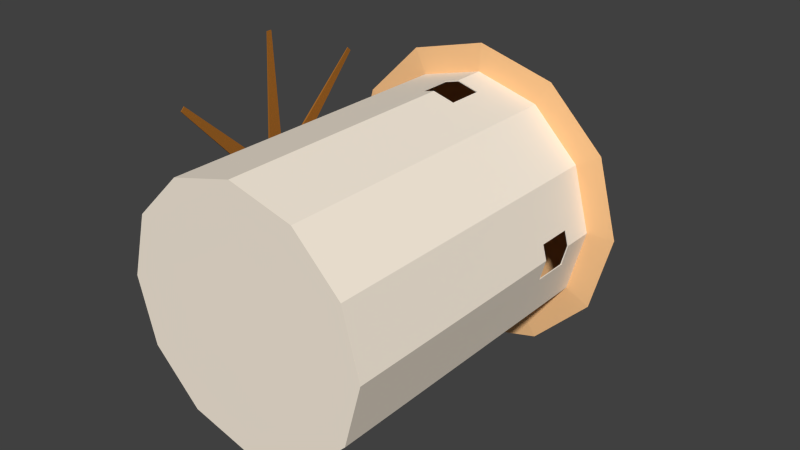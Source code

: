 # Source: greek_windmill.blend  (saved by Blender 2.76.0; exported with 4.5.12 LTS)
import bpy
from mathutils import Matrix  # noqa: F401  (used for matrix-valued properties, if any)

bpy.ops.wm.read_factory_settings(use_empty=True)
scene = bpy.context.scene
scene.name = 'Scene'

# ---- collections
col_collection_1 = bpy.data.collections.new('Collection 1'); scene.collection.children.link(col_collection_1)

# ---- materials (node trees are filled in below, after node groups)
mat_greek_windmill_walls = bpy.data.materials.new('greek_windmill_walls')
mat_greek_windmill_walls.alpha_threshold = 0.0
mat_greek_windmill_walls.use_transparent_shadow = False
mat_greek_windmill_walls.diffuse_color = (0.9849, 0.8834, 0.7473, 1.0)
mat_greek_windmill_walls.roughness = 0.5
mat_greek_windmill_roof = bpy.data.materials.new('greek_windmill_roof')
mat_greek_windmill_roof.alpha_threshold = 0.0
mat_greek_windmill_roof.use_transparent_shadow = False
mat_greek_windmill_roof.diffuse_color = (0.9699, 0.5709, 0.2693, 1.0)
mat_greek_windmill_roof.roughness = 0.5
mat_greek_windmill_roof.specular_intensity = 0.1
mat_greek_windmill_roof.line_color = (0.0, 0.0, 0.0, 1.0)
mat_greek_windmill_blades = bpy.data.materials.new('greek_windmill_blades')
mat_greek_windmill_blades.alpha_threshold = 0.0
mat_greek_windmill_blades.use_transparent_shadow = False
mat_greek_windmill_blades.diffuse_color = (0.3672, 0.1398, 0.02234, 1.0)
mat_greek_windmill_blades.roughness = 0.5

# ---- material node trees

# ---- world
world_world = bpy.data.worlds.new('World'); scene.world = world_world
world_world.color = (0.05088, 0.05088, 0.05088)
world_world.use_sun_shadow = False
world_world.sun_shadow_jitter_overblur = 0.0
world_world.cycles.sampling_method = 'MANUAL'
world_world.cycles.sample_map_resolution = 256

# ---- meshes
me_circle_003 = bpy.data.meshes.new('Circle.003')
me_circle_003.from_pydata([(-0.579, 2.832, 1.003), (0.0, 2.832, 1.158), (-1.041, 1.017, -0.4391), (-1.042, 0.1233, -0.4391), (-1.003, 2.832, -0.579), (-1.159, 0.1233, 2.628e-07), (-1.037, 0.1233, 0.4548), (-1.037, 1.017, 0.4548), (-1.159, 1.017, 2.238e-07), (-1.158, 2.832, 1.444e-07), (-1.003, 2.832, 0.579), (0.579, 2.832, -1.003), (0.0, 2.832, -1.158), (-0.579, 2.832, -1.003), (-0.5797, -0.009798, -1.004), (-1.004, -0.009798, -0.5797), (-1.159, -0.009798, 2.686e-07), (-1.004, -0.009798, 0.5797), (-0.5797, -0.009798, 1.004), (0.0, -0.009798, 1.159), (1.004, -0.009798, -0.5797), (0.5797, -0.009798, -1.004), (0.0, -0.009798, -1.159), (0.5797, -0.009798, 1.004), (0.579, 2.832, 1.003), (0.1982, 2.216, 1.105), (0.0, 2.216, 1.158), (-0.1294, 2.216, 1.124), (-0.1294, 2.544, 1.123), (0.0, 2.544, 1.158), (0.1982, 2.544, 1.105), (-1.122, 2.216, 0.1353), (-1.158, 2.216, 1.714e-07), (-1.107, 2.216, -0.1923), (-1.107, 2.544, -0.1923), (-1.158, 2.544, 1.57e-07), (-1.122, 2.544, 0.1353), (-0.1294, 2.216, -1.124), (0.0, 2.216, -1.158), (0.1982, 2.216, -1.105), (0.1982, 2.544, -1.105), (0.0, 2.544, -1.158), (-0.1294, 2.544, -1.123), (1.003, 2.832, -0.579), (1.159, -0.009798, 8.051e-07), (1.004, -0.009798, 0.5797), (1.003, 2.832, 0.579), (1.158, 2.832, 6.809e-07), (0.574, 2.843, 0.9942), (0.1982, 2.544, 1.095), (0.1982, 2.216, 1.095), (0.0, 2.216, 1.148), (-0.1294, 2.216, 1.113), (-0.1294, 2.544, 1.113), (0.0, 2.544, 1.148), (0.0, 2.843, 1.148), (-0.574, 2.843, 0.9942), (-0.9942, 2.843, 0.574), (-1.112, 2.544, 0.1353), (-1.112, 2.216, 0.1353), (-1.026, 1.017, 0.4548), (-1.026, 0.1233, 0.4548), (-1.148, 0.1233, 2.628e-07), (-1.03, 0.1233, -0.4391), (-1.03, 1.017, -0.4391), (-1.148, 1.017, 2.238e-07), (-1.148, 2.216, 1.714e-07), (-1.096, 2.216, -0.1923), (-1.096, 2.544, -0.1923), (-1.148, 2.544, 1.57e-07), (-1.148, 2.843, 1.439e-07), (-0.9942, 2.843, -0.574), (-0.574, 2.843, -0.9942), (-0.1294, 2.544, -1.113), (-0.1294, 2.216, -1.113), (0.0, 2.216, -1.148), (0.1982, 2.216, -1.095), (0.1982, 2.544, -1.095), (0.0, 2.544, -1.148), (0.0, 2.843, -1.148), (1.122, 2.544, 0.1353), (1.158, 2.544, 6.935e-07), (1.107, 2.544, -0.1923), (1.107, 2.216, -0.1923), (1.158, 2.216, 7.078e-07), (1.122, 2.216, 0.1353), (1.112, 2.216, 0.1353), (1.112, 2.544, 0.1353), (0.9942, 2.843, 0.574), (0.0, -5.018e-08, -1.148), (0.9942, 2.509e-08, 0.574), (0.574, 4.346e-08, 0.9942), (0.0, 5.018e-08, 1.148), (-0.574, 4.346e-08, 0.9942), (-0.9942, 2.509e-08, 0.574), (-1.148, 1.172e-14, 2.682e-07), (-0.9942, -2.509e-08, -0.574), (-0.574, -4.346e-08, -0.9942), (0.574, 2.843, -0.9942), (0.574, -4.346e-08, -0.9942), (0.9942, 2.843, -0.574), (1.148, 2.843, 6.804e-07), (1.148, 2.544, 6.935e-07), (1.096, 2.544, -0.1923), (1.096, 2.216, -0.1923), (1.148, 2.216, 7.078e-07), (1.148, 3.517e-14, 8.047e-07), (0.9942, -2.509e-08, -0.574), (-0.1119, 3.967, -0.1938), (0.0, 3.967, -0.2237), (0.1119, 3.967, -0.1938), (0.1119, 3.967, 0.1938), (0.0, 3.967, 0.2237), (-0.1119, 3.967, 0.1938), (-0.1938, 3.967, 0.1119), (-0.2237, 3.967, 1.842e-07), (-0.1938, 3.967, -0.1119), (0.1938, 3.967, -0.1119), (-0.7019, 2.854, 1.216), (0.0, 2.854, 1.404), (-1.216, 2.854, -0.7019), (-1.404, 2.854, 1.435e-07), (-1.216, 2.854, 0.7019), (0.7019, 2.854, -1.216), (0.0, 2.854, -1.404), (-0.7019, 2.854, -1.216), (0.7019, 2.854, 1.216), (0.1938, 3.967, 0.1119), (0.2237, 3.967, 2.736e-07), (1.216, 2.854, -0.7019), (-0.579, 2.832, 1.003), (0.0, 2.832, 1.158), (-1.003, 2.832, -0.579), (-1.158, 2.832, 1.444e-07), (-1.003, 2.832, 0.579), (0.579, 2.832, -1.003), (0.0, 2.832, -1.158), (-0.579, 2.832, -1.003), (-0.1883, 3.953, -0.1087), (-0.2175, 3.953, 1.848e-07), (-0.1883, 3.953, 0.1087), (-0.1087, 3.953, 0.1883), (0.0, 3.953, 0.2175), (0.1087, 3.953, 0.1883), (0.0, 3.953, -0.2175), (-0.1087, 3.953, -0.1883), (0.579, 2.832, 1.003), (1.216, 2.854, 0.7019), (1.404, 2.854, 6.799e-07), (0.1883, 3.953, 0.1087), (0.6948, 2.858, 1.203), (0.0, 2.858, 1.39), (-0.6948, 2.858, 1.203), (-1.203, 2.858, 0.6948), (-1.39, 2.858, 1.433e-07), (-1.203, 2.858, -0.6948), (-0.6948, 2.858, -1.203), (0.1087, 3.953, -0.1883), (0.0, 2.858, -1.39), (0.1883, 3.953, -0.1087), (0.2175, 3.953, 2.742e-07), (1.003, 2.832, -0.579), (1.003, 2.832, 0.579), (1.158, 2.832, 6.809e-07), (1.203, 2.858, 0.6948), (0.574, 2.843, 0.9942), (0.0, 2.843, 1.148), (-0.574, 2.843, 0.9942), (-0.9942, 2.843, 0.574), (-1.148, 2.843, 1.439e-07), (-0.9942, 2.843, -0.574), (-0.574, 2.843, -0.9942), (0.6948, 2.858, -1.203), (0.0, 2.843, -1.148), (1.203, 2.858, -0.6948), (1.39, 2.858, 6.797e-07), (0.9942, 2.843, 0.574), (0.574, 2.843, -0.9942), (0.9942, 2.843, -0.574), (1.148, 2.843, 6.804e-07), (-1.72, 1.935, -0.136), (-0.7412, 1.935, -0.136), (-1.72, 1.913, -0.1339), (-0.7412, 1.913, -0.1339), (-1.72, 1.892, -0.1275), (-0.7412, 1.892, -0.1275), (-1.72, 1.873, -0.1173), (-0.7412, 1.873, -0.1173), (-1.72, 1.856, -0.1034), (-0.7412, 1.856, -0.1034), (-1.72, 1.842, -0.08655), (-0.7412, 1.842, -0.08655), (-1.72, 1.832, -0.06731), (-0.7412, 1.832, -0.06731), (-1.72, 1.825, -0.04643), (-0.7412, 1.825, -0.04643), (-1.72, 1.823, -0.02472), (-0.7412, 1.823, -0.02472), (-1.72, 1.825, -0.003002), (-0.7412, 1.825, -0.003002), (-1.72, 1.832, 0.01788), (-0.7412, 1.832, 0.01788), (-1.72, 1.842, 0.03712), (-0.7412, 1.842, 0.03712), (-1.72, 1.856, 0.05398), (-0.7412, 1.856, 0.05398), (-1.72, 1.873, 0.06783), (-0.7412, 1.873, 0.06783), (-1.72, 1.892, 0.07811), (-0.7412, 1.892, 0.07811), (-1.72, 1.913, 0.08444), (-0.7412, 1.913, 0.08444), (-1.72, 1.935, 0.08658), (-0.7412, 1.935, 0.08658), (-1.72, 1.956, 0.08444), (-0.7412, 1.956, 0.08444), (-1.72, 1.977, 0.07811), (-0.7412, 1.977, 0.07811), (-1.72, 1.996, 0.06783), (-0.7412, 1.996, 0.06783), (-1.72, 2.013, 0.05398), (-0.7412, 2.013, 0.05398), (-1.72, 2.027, 0.03712), (-0.7412, 2.027, 0.03712), (-1.72, 2.037, 0.01788), (-0.7412, 2.037, 0.01788), (-1.72, 2.044, -0.003002), (-0.7412, 2.044, -0.003002), (-1.72, 2.046, -0.02472), (-0.7412, 2.046, -0.02472), (-1.72, 2.044, -0.04643), (-0.7412, 2.044, -0.04643), (-1.72, 2.037, -0.06731), (-0.7412, 2.037, -0.06731), (-1.72, 2.027, -0.08655), (-0.7412, 2.027, -0.08655), (-1.72, 2.013, -0.1034), (-0.7412, 2.013, -0.1034), (-1.72, 1.996, -0.1173), (-0.7412, 1.996, -0.1173), (-1.72, 1.977, -0.1275), (-0.7412, 1.977, -0.1275), (-1.72, 1.956, -0.1339), (-0.7412, 1.956, -0.1339), (-1.599, 1.848, 0.06636), (-1.599, 2.022, 0.06636), (-1.599, 1.848, -0.1075), (-1.599, 2.022, -0.1075), (-1.577, 1.848, 0.06636), (-1.577, 2.022, 0.06636), (-1.577, 1.848, -0.1075), (-1.577, 2.022, -0.1075), (-1.591, 0.5035, -0.04609), (-1.591, 0.5035, 0.004919), (-1.584, 0.5035, -0.04609), (-1.584, 0.5035, 0.004919), (-1.599, 2.022, -0.1004), (-1.599, 1.848, -0.1004), (-1.599, 2.022, 0.07353), (-1.599, 1.848, 0.07353), (-1.577, 2.022, -0.1004), (-1.577, 1.848, -0.1004), (-1.577, 2.022, 0.07353), (-1.577, 1.848, 0.07353), (-1.591, 3.366, 0.01209), (-1.591, 3.366, -0.03892), (-1.584, 3.366, 0.01209), (-1.584, 3.366, -0.03892), (-1.599, 2.018, 0.07012), (-1.599, 2.018, -0.1038), (-1.599, 1.844, 0.07012), (-1.599, 1.844, -0.1038), (-1.577, 2.018, 0.07012), (-1.577, 2.018, -0.1038), (-1.577, 1.844, 0.07012), (-1.577, 1.844, -0.1038), (-1.591, 1.906, 1.414), (-1.591, 1.957, 1.414), (-1.584, 1.906, 1.414), (-1.584, 1.957, 1.414), (-1.599, 1.851, -0.1041), (-1.599, 1.851, 0.06977), (-1.599, 2.025, -0.1041), (-1.599, 2.025, 0.06977), (-1.577, 1.851, -0.1041), (-1.577, 1.851, 0.06977), (-1.577, 2.025, -0.1041), (-1.577, 2.025, 0.06977), (-1.591, 1.964, -1.448), (-1.591, 1.913, -1.448), (-1.584, 1.964, -1.448), (-1.584, 1.913, -1.448), (-1.599, 1.937, -0.1376), (-1.599, 1.815, -0.01459), (-1.599, 2.06, -0.01459), (-1.599, 1.937, 0.1084), (-1.577, 1.937, -0.1376), (-1.577, 1.815, -0.01459), (-1.577, 2.06, -0.01459), (-1.577, 1.937, 0.1084), (-1.591, 2.967, -1.009), (-1.591, 2.931, -1.045), (-1.584, 2.967, -1.009), (-1.584, 2.931, -1.045), (-1.599, 2.055, -0.01435), (-1.599, 1.932, -0.1373), (-1.599, 1.932, 0.1086), (-1.599, 1.809, -0.01435), (-1.577, 2.055, -0.01435), (-1.577, 1.932, -0.1373), (-1.577, 1.932, 0.1086), (-1.577, 1.809, -0.01435), (-1.591, 2.926, 1.016), (-1.591, 2.962, 0.9796), (-1.584, 2.926, 1.016), (-1.584, 2.962, 0.9796), (-1.599, 1.932, 0.1035), (-1.599, 2.055, -0.01942), (-1.599, 1.809, -0.01942), (-1.599, 1.932, -0.1424), (-1.577, 1.932, 0.1035), (-1.577, 2.055, -0.01942), (-1.577, 1.809, -0.01942), (-1.577, 1.932, -0.1424), (-1.591, 0.9022, 0.9745), (-1.591, 0.9382, 1.011), (-1.584, 0.9022, 0.9745), (-1.584, 0.9382, 1.011), (-1.599, 1.814, -0.01966), (-1.599, 1.937, 0.1033), (-1.599, 1.937, -0.1426), (-1.599, 2.06, -0.01966), (-1.577, 1.814, -0.01966), (-1.577, 1.937, 0.1033), (-1.577, 1.937, -0.1426), (-1.577, 2.06, -0.01966), (-1.591, 0.9433, -1.05), (-1.591, 0.9072, -1.014), (-1.584, 0.9433, -1.05), (-1.584, 0.9072, -1.014)], [], [(60, 61, 6, 7), (3, 5, 6, 61, 62, 63), (64, 65, 60, 7, 8, 2), (2, 3, 63, 64), (4, 13, 14, 15), (0, 10, 17, 18), (11, 43, 20, 21), (1, 0, 18, 19, 26, 27, 28, 29), (24, 1, 29, 30, 25, 26, 19, 23), (9, 4, 15, 16, 5, 3, 2, 8, 32, 33, 34, 35), (10, 9, 35, 36, 31, 32, 8, 7, 6, 5, 16, 17), (12, 11, 21, 22, 38, 39, 40, 41), (13, 12, 41, 42, 37, 38, 22, 14), (82, 83, 84, 44, 20, 43, 47, 81), (22, 21, 20, 44, 45, 23, 19, 18, 17, 16, 15, 14), (46, 24, 23, 45), (49, 50, 25, 30), (27, 26, 25, 50, 51, 52), (28, 27, 52, 53), (53, 54, 49, 30, 29, 28), (58, 59, 31, 36), (33, 32, 31, 59, 66, 67), (34, 33, 67, 68), (68, 69, 58, 36, 35, 34), (73, 74, 37, 42), (74, 75, 76, 39, 38, 37), (40, 39, 76, 77), (42, 41, 40, 77, 78, 73), (47, 46, 45, 44, 84, 85, 80, 81), (80, 85, 86, 87), (90, 91, 48, 88), (91, 92, 51, 50, 49, 54, 55, 48), (92, 93, 56, 55, 54, 53, 52, 51), (93, 94, 57, 56), (94, 95, 62, 61, 60, 65, 66, 59, 58, 69, 70, 57), (95, 96, 71, 70, 69, 68, 67, 66, 65, 64, 63, 62), (96, 97, 72, 71), (97, 89, 75, 74, 73, 78, 79, 72), (89, 99, 98, 79, 78, 77, 76, 75), (82, 81, 80, 87, 102, 103), (103, 104, 83, 82), (104, 105, 86, 85, 84, 83), (106, 90, 88, 101, 102, 87, 86, 105), (97, 96, 95, 94, 93, 92, 91, 90, 106, 107, 99, 89), (99, 107, 100, 98), (107, 106, 105, 104, 103, 102, 101, 100), (113, 114, 122, 118), (116, 108, 125, 120), (110, 117, 129, 123), (112, 113, 118, 119), (111, 112, 119, 126), (115, 116, 120, 121), (114, 115, 121, 122), (109, 110, 123, 124), (108, 109, 124, 125), (120, 125, 137, 132), (118, 122, 134, 130), (127, 111, 126, 147), (116, 115, 114, 113, 112, 111, 127, 128, 117, 110, 109, 108), (117, 128, 148, 129), (123, 129, 161, 135), (119, 118, 130, 131), (126, 119, 131, 146), (121, 120, 132, 133), (122, 121, 133, 134), (124, 123, 135, 136), (125, 124, 136, 137), (147, 126, 146, 162), (128, 127, 147, 148), (129, 148, 163, 161), (164, 150, 143, 149), (150, 151, 142, 143), (151, 152, 141, 142), (152, 153, 140, 141), (153, 154, 139, 140), (154, 155, 138, 139), (155, 156, 145, 138), (156, 158, 144, 145), (158, 172, 157, 144), (145, 144, 157, 159, 160, 149, 143, 142, 141, 140, 139, 138), (148, 147, 162, 163), (175, 164, 149, 160), (176, 165, 150, 164), (165, 166, 151, 150), (166, 167, 152, 151), (167, 168, 153, 152), (168, 169, 154, 153), (169, 170, 155, 154), (170, 171, 156, 155), (171, 173, 158, 156), (172, 174, 159, 157), (173, 177, 172, 158), (174, 175, 160, 159), (179, 176, 164, 175), (177, 178, 174, 172), (178, 179, 175, 174), (180, 181, 183, 182), (182, 183, 185, 184), (184, 185, 187, 186), (186, 187, 189, 188), (188, 189, 191, 190), (190, 191, 193, 192), (192, 193, 195, 194), (194, 195, 197, 196), (196, 197, 199, 198), (198, 199, 201, 200), (200, 201, 203, 202), (202, 203, 205, 204), (204, 205, 207, 206), (206, 207, 209, 208), (208, 209, 211, 210), (210, 211, 213, 212), (212, 213, 215, 214), (214, 215, 217, 216), (216, 217, 219, 218), (218, 219, 221, 220), (220, 221, 223, 222), (222, 223, 225, 224), (224, 225, 227, 226), (226, 227, 229, 228), (228, 229, 231, 230), (230, 231, 233, 232), (232, 233, 235, 234), (234, 235, 237, 236), (236, 237, 239, 238), (238, 239, 241, 240), (183, 181, 243, 241, 239, 237, 235, 233, 231, 229, 227, 225, 223, 221, 219, 217, 215, 213, 211, 209, 207, 205, 203, 201, 199, 197, 195, 193, 191, 189, 187, 185), (242, 243, 181, 180), (240, 241, 243, 242), (180, 182, 184, 186, 188, 190, 192, 194, 196, 198, 200, 202, 204, 206, 208, 210, 212, 214, 216, 218, 220, 222, 224, 226, 228, 230, 232, 234, 236, 238, 240, 242), (245, 247, 246, 244), (247, 251, 250, 246), (251, 249, 248, 250), (249, 245, 244, 248), (248, 244, 253, 255), (249, 251, 247, 245), (253, 252, 254, 255), (250, 248, 255, 254), (244, 246, 252, 253), (246, 250, 254, 252), (257, 259, 258, 256), (259, 263, 262, 258), (263, 261, 260, 262), (261, 257, 256, 260), (260, 256, 265, 267), (261, 263, 259, 257), (265, 264, 266, 267), (262, 260, 267, 266), (256, 258, 264, 265), (258, 262, 266, 264), (269, 271, 270, 268), (271, 275, 274, 270), (275, 273, 272, 274), (273, 269, 268, 272), (272, 268, 277, 279), (273, 275, 271, 269), (277, 276, 278, 279), (274, 272, 279, 278), (268, 270, 276, 277), (270, 274, 278, 276), (281, 283, 282, 280), (283, 287, 286, 282), (287, 285, 284, 286), (285, 281, 280, 284), (284, 280, 289, 291), (285, 287, 283, 281), (289, 288, 290, 291), (286, 284, 291, 290), (280, 282, 288, 289), (282, 286, 290, 288), (293, 295, 294, 292), (295, 299, 298, 294), (299, 297, 296, 298), (297, 293, 292, 296), (296, 292, 301, 303), (297, 299, 295, 293), (301, 300, 302, 303), (298, 296, 303, 302), (292, 294, 300, 301), (294, 298, 302, 300), (305, 307, 306, 304), (307, 311, 310, 306), (311, 309, 308, 310), (309, 305, 304, 308), (308, 304, 313, 315), (309, 311, 307, 305), (313, 312, 314, 315), (310, 308, 315, 314), (304, 306, 312, 313), (306, 310, 314, 312), (317, 319, 318, 316), (319, 323, 322, 318), (323, 321, 320, 322), (321, 317, 316, 320), (320, 316, 325, 327), (321, 323, 319, 317), (325, 324, 326, 327), (322, 320, 327, 326), (316, 318, 324, 325), (318, 322, 326, 324), (329, 331, 330, 328), (331, 335, 334, 330), (335, 333, 332, 334), (333, 329, 328, 332), (332, 328, 337, 339), (333, 335, 331, 329), (337, 336, 338, 339), (334, 332, 339, 338), (328, 330, 336, 337), (330, 334, 338, 336)])
me_circle_003.polygons.foreach_set('material_index', [0, 0, 0, 0, 0, 0, 0, 0, 0, 0, 0, 0, 0, 0, 0, 0, 0, 0, 0, 0, 0, 0, 0, 0, 0, 0, 0, 0, 0, 0, 0, 0, 0, 0, 0, 0, 0, 0, 0, 0, 0, 0, 0, 0, 0, 0, 1, 1, 1, 1, 1, 1, 1, 1, 1, 1, 1, 1, 1, 1, 1, 1, 1, 1, 1, 1, 1, 1, 1, 1, 1, 1, 1, 1, 1, 1, 1, 1, 1, 1, 1, 1, 1, 1, 1, 1, 1, 1, 1, 1, 1, 1, 1, 1, 1, 1, 2, 2, 2, 2, 2, 2, 2, 2, 2, 2, 2, 2, 2, 2, 2, 2, 2, 2, 2, 2, 2, 2, 2, 2, 2, 2, 2, 2, 2, 2, 2, 2, 2, 2, 2, 2, 2, 2, 2, 2, 2, 2, 2, 2, 2, 2, 2, 2, 2, 2, 2, 2, 2, 2, 2, 2, 2, 2, 2, 2, 2, 2, 2, 2, 2, 2, 2, 2, 2, 2, 2, 2, 2, 2, 2, 2, 2, 2, 2, 2, 2, 2, 2, 2, 2, 2, 2, 2, 2, 2, 2, 2, 2, 2, 2, 2, 2, 2, 2, 2, 2, 2, 2, 2, 2, 2, 2, 2, 2, 2, 2, 2, 2, 2])
_uv = me_circle_003.uv_layers.new(name='UVMap')
_uv.uv.foreach_set('vector', [0.3759, -0.3374, 0.3759, -0.8403, 0.3711, -0.8403, 0.3713, -0.3374, 0.3693, -0.1584, 0.3197, -0.4054, 0.3711, -0.6613, 0.3759, -0.6613, 0.3244, -0.4054, 0.3741, -0.1584, 0.3741, -0.1584, 0.3244, -0.4054, 0.3759, -0.6613, 0.3713, -0.6613, 0.3199, -0.4054, 0.3695, -0.1584, 0.3695, -0.3374, 0.3693, -0.8403, 0.3741, -0.8403, 0.3741, -0.3374, 0.3857, 0.6838, 0.5645, 0.6838, 0.5643, -0.9152, 0.3852, -0.9152, 0.5645, 0.6838, 0.3857, 0.6838, 0.3852, -0.9152, 0.5643, -0.9152, 0.3301, 0.6838, 0.1512, 0.6838, 0.1515, -0.9152, 0.3306, -0.9152, 0.8089, 0.6838, 0.5645, 0.6838, 0.5643, -0.9152, 0.8089, -0.9152, 0.8089, 0.337, 0.7543, 0.337, 0.7543, 0.5213, 0.8089, 0.5213, 1.053, 0.6838, 0.8089, 0.6838, 0.8089, 0.5213, 0.8925, 0.5213, 0.8925, 0.337, 0.8089, 0.337, 0.8089, -0.9152, 1.053, -0.9152, -0.09307, 0.6838, 0.1512, 0.6838, 0.1515, -0.9152, -0.09307, -0.9152, -0.09307, -0.8403, 0.09219, -0.8403, 0.09219, -0.3374, -0.09307, -0.3374, -0.09307, 0.337, -0.01191, 0.337, -0.01191, 0.5213, -0.09307, 0.5213, 0.9285, 0.6838, 1.173, 0.6838, 1.173, 0.5213, 1.116, 0.5213, 1.116, 0.337, 1.173, 0.337, 1.173, -0.3374, 0.9809, -0.3374, 0.9809, -0.8403, 1.173, -0.8403, 1.173, -0.9152, 0.9282, -0.9152, 0.8089, 0.6838, 1.053, 0.6838, 1.053, -0.9152, 0.8089, -0.9152, 0.8089, 0.337, 0.8925, 0.337, 0.8925, 0.5213, 0.8089, 0.5213, 0.5645, 0.6838, 0.8089, 0.6838, 0.8089, 0.5213, 0.7543, 0.5213, 0.7543, 0.337, 0.8089, 0.337, 0.8089, -0.9152, 0.5643, -0.9152, -0.01191, 0.5213, -0.01191, 0.337, -0.09307, 0.337, -0.09307, -0.9152, 0.1515, -0.9152, 0.1512, 0.6838, -0.09307, 0.6838, -0.09307, 0.5213, 0.8089, 0.2468, 1.053, 0.1594, 1.233, -0.07931, 1.298, -0.4054, 1.233, -0.7316, 1.053, -0.9703, 0.8089, -1.058, 0.5643, -0.9703, 0.3852, -0.7316, 0.3196, -0.4054, 0.3852, -0.07931, 0.5643, 0.1594, -0.03387, 0.6838, -0.2127, 0.6838, -0.2124, -0.9152, -0.03337, -0.9152, 0.7108, 0.5213, 0.7108, 0.337, 0.7065, 0.337, 0.7065, 0.5213, 0.7543, 0.6502, 0.8089, 0.6307, 0.8925, 0.6606, 0.8925, 0.6664, 0.8089, 0.6365, 0.7543, 0.656, 0.6988, 0.5213, 0.6987, 0.337, 0.703, 0.337, 0.703, 0.5213, 0.7543, 0.656, 0.8089, 0.6365, 0.8925, 0.6664, 0.8925, 0.6607, 0.8089, 0.6308, 0.7543, 0.6503, 0.3397, 0.5213, 0.3397, 0.337, 0.3354, 0.337, 0.3355, 0.5213, 0.3419, -0.2972, 0.3201, -0.4054, 0.3354, -0.4816, 0.3397, -0.4816, 0.3244, -0.4054, 0.3462, -0.2972, 0.3419, 0.5213, 0.3419, 0.337, 0.3462, 0.337, 0.3462, 0.5213, 0.3462, -0.2972, 0.3244, -0.4054, 0.3397, -0.4816, 0.3355, -0.4816, 0.3202, -0.4054, 0.3419, -0.2972, 0.3767, 0.5213, 0.3767, 0.337, 0.381, 0.337, 0.381, 0.5213, 0.7543, 0.2209, 0.8089, 0.2404, 0.8925, 0.2106, 0.8925, 0.2163, 0.8089, 0.2462, 0.7543, 0.2267, 0.3732, 0.5213, 0.3733, 0.337, 0.3689, 0.337, 0.3689, 0.5213, 0.7543, 0.2266, 0.8089, 0.2461, 0.8925, 0.2162, 0.8925, 0.2106, 0.8089, 0.2404, 0.7543, 0.2209, -0.09307, 0.6838, -0.3374, 0.6838, -0.3377, -0.9152, -0.09307, -0.9152, -0.09307, 0.337, -0.1502, 0.337, -0.1502, 0.5213, -0.09307, 0.5213, 0.01635, 0.5213, 0.01642, 0.337, 0.01208, 0.337, 0.01208, 0.5213, -0.03752, 0.7781, -0.2148, 0.7781, -0.2148, 2.378, -0.03752, 2.378, 1.051, 0.7781, 0.8089, 0.7781, 0.8089, 2.025, 0.8925, 2.025, 0.8925, 2.209, 0.8089, 2.209, 0.8089, 2.378, 1.051, 2.378, 0.8089, 0.7781, 0.5666, 0.7781, 0.5666, 2.378, 0.8089, 2.378, 0.8089, 2.209, 0.7543, 2.209, 0.7543, 2.025, 0.8089, 2.025, 0.7533, 0.7781, 0.9306, 0.7781, 0.9306, 2.378, 0.7533, 2.378, 0.9306, 0.7781, 1.173, 0.7781, 1.173, 0.8475, 0.9809, 0.8475, 0.9809, 1.35, 1.173, 1.35, 1.173, 2.025, 1.116, 2.025, 1.116, 2.209, 1.173, 2.209, 1.173, 2.378, 0.9306, 2.378, -0.09307, 0.7781, 0.1491, 0.7781, 0.1491, 2.378, -0.09307, 2.378, -0.09307, 2.209, -0.01191, 2.209, -0.01191, 2.025, -0.09307, 2.025, -0.09307, 1.35, 0.09219, 1.35, 0.09219, 0.8475, -0.09307, 0.8475, 0.1491, 0.7781, 0.3264, 0.7781, 0.3264, 2.378, 0.1491, 2.378, 0.5666, 0.7781, 0.8089, 0.7781, 0.8089, 2.025, 0.7543, 2.025, 0.7543, 2.209, 0.8089, 2.209, 0.8089, 2.378, 0.5666, 2.378, 0.8089, 0.7781, 1.051, 0.7781, 1.051, 2.378, 0.8089, 2.378, 0.8089, 2.209, 0.8925, 2.209, 0.8925, 2.025, 0.8089, 2.025, 0.009907, -0.2972, 0.03165, -0.4054, 0.01635, -0.4816, 0.01208, -0.4816, 0.02738, -0.4054, 0.005636, -0.2972, 0.005636, 0.5213, 0.005636, 0.337, 0.009974, 0.337, 0.009907, 0.5213, 0.005636, -0.2972, 0.02738, -0.4054, 0.01208, -0.4816, 0.01642, -0.4816, 0.03172, -0.4054, 0.009974, -0.2972, -0.09307, 0.7781, -0.3353, 0.7781, -0.3353, 2.378, -0.09307, 2.378, -0.09307, 2.209, -0.1502, 2.209, -0.1502, 2.025, -0.09307, 2.025, 0.5666, 0.1539, 0.3893, -0.0825, 0.3244, -0.4054, 0.3893, -0.7284, 0.5666, -0.9648, 0.8089, -1.051, 1.051, -0.9648, 1.228, -0.7284, 1.293, -0.4054, 1.228, -0.0825, 1.051, 0.1539, 0.8089, 0.2404, 0.3264, 0.7781, 0.1491, 0.7781, 0.1491, 2.378, 0.3264, 2.378, 0.1491, 0.7781, -0.09307, 0.7781, -0.09307, 2.025, -0.01191, 2.025, -0.01191, 2.209, -0.09307, 2.209, -0.09307, 2.378, 0.1491, 2.378, 0.6517, 0.5607, 0.6398, 0.5765, 0.4919, 0.4627, 0.5663, 0.3636, 0.6398, 0.04092, 0.6517, 0.05672, 0.5663, 0.2539, 0.4919, 0.1548, 0.684, 0.05672, 0.6959, 0.04092, 0.8438, 0.1548, 0.7694, 0.2539, 0.6678, 0.555, 0.6517, 0.5607, 0.5663, 0.3636, 0.6678, 0.3273, 0.684, 0.5607, 0.6678, 0.555, 0.6678, 0.3273, 0.7694, 0.3636, 0.6355, 0.01933, 0.6398, 0.04092, 0.4919, 0.1548, 0.4647, 0.01933, 0.6398, 0.5765, 0.6355, 0.5981, 0.4647, 0.5981, 0.4919, 0.4627, 0.6678, 0.0625, 0.684, 0.05672, 0.7694, 0.2539, 0.6678, 0.2902, 0.6517, 0.05672, 0.6678, 0.0625, 0.6678, 0.2902, 0.5663, 0.2539, 0.4919, 0.1548, 0.5663, 0.2539, 0.5841, 0.2128, 0.5227, 0.131, 0.5663, 0.3636, 0.4919, 0.4627, 0.5227, 0.4864, 0.5841, 0.4047, 0.6959, 0.5765, 0.684, 0.5607, 0.7694, 0.3636, 0.8438, 0.4627, 0.6398, 0.04092, 0.6355, 0.01933, 0.6398, -0.002249, 0.6517, -0.01805, 0.6678, -0.02383, 0.684, -0.01805, 0.6959, -0.002249, 0.7002, 0.01933, 0.6959, 0.04092, 0.684, 0.05672, 0.6678, 0.0625, 0.6517, 0.05672, 0.6959, 0.04092, 0.7002, 0.01933, 0.871, 0.01933, 0.8438, 0.1548, 0.7694, 0.2539, 0.8438, 0.1548, 0.813, 0.131, 0.7516, 0.2128, 0.6678, 0.3273, 0.5663, 0.3636, 0.5841, 0.4047, 0.6678, 0.3747, 0.7694, 0.3636, 0.6678, 0.3273, 0.6678, 0.3747, 0.7516, 0.4047, 0.4647, 0.01933, 0.4919, 0.1548, 0.5227, 0.131, 0.5003, 0.01933, 0.4919, 0.4627, 0.4647, 0.5981, 0.5003, 0.5981, 0.5227, 0.4864, 0.6678, 0.2902, 0.7694, 0.2539, 0.7516, 0.2128, 0.6678, 0.2427, 0.5663, 0.2539, 0.6678, 0.2902, 0.6678, 0.2427, 0.5841, 0.2128, 0.4097, 0.4627, 0.3353, 0.3636, 0.3175, 0.4047, 0.3789, 0.4864, 0.7002, 0.01933, 0.6959, -0.002249, 0.8438, -0.1161, 0.871, 0.01933, 0.4097, 0.1548, 0.4369, 0.01933, 0.4013, 0.01933, 0.3789, 0.131, 0.05075, 0.8915, -0.1639, 0.6054, -0.4111, 1.176, -0.3776, 1.221, 1.102, 0.6054, 0.8089, 0.5006, 0.8089, 1.16, 0.8547, 1.176, 0.8089, 0.5006, 0.5157, 0.6054, 0.763, 1.176, 0.8089, 1.16, 0.5157, 0.6054, 0.3011, 0.8915, 0.7294, 1.221, 0.763, 1.176, 0.3011, 0.8915, 0.2225, 1.282, 0.7171, 1.282, 0.7294, 1.221, 0.2225, -0.4054, 0.3011, -0.01456, 0.7294, -0.3443, 0.7171, -0.4054, 0.3011, -0.01456, 0.5157, 0.2716, 0.763, -0.2995, 0.7294, -0.3443, 0.5157, 0.2716, 0.8089, 0.3763, 0.8089, -0.2831, 0.763, -0.2995, 0.8089, 0.3763, 1.102, 0.2716, 0.8547, -0.2995, 0.8089, -0.2831, 0.763, -0.2995, 0.8089, -0.2831, 0.8547, -0.2995, 0.8883, -0.3443, 0.9006, -0.4054, 0.8883, -0.4666, 0.8547, -0.5114, 0.8089, -0.5278, 0.763, -0.5114, 0.7294, -0.4666, 0.7171, -0.4054, 0.7294, -0.3443, 0.4369, 0.01933, 0.4097, -0.1161, 0.3789, -0.09237, 0.4013, 0.01933, 0.1293, -0.4054, 0.05075, -0.7963, -0.3776, -0.4666, -0.3653, -0.4054, -0.03752, 0.9595, -0.2148, 0.723, -0.1639, 0.6054, 0.05075, 0.8915, 1.051, 0.723, 0.8089, 0.6365, 0.8089, 0.5006, 1.102, 0.6054, 0.8089, 0.6365, 0.5666, 0.723, 0.5157, 0.6054, 0.8089, 0.5006, 0.5666, 0.723, 0.3893, 0.9595, 0.3011, 0.8915, 0.5157, 0.6054, 0.3893, 0.9595, 0.3244, 1.282, 0.2225, 1.282, 0.3011, 0.8915, 0.3244, -0.4054, 0.3893, -0.0825, 0.3011, -0.01456, 0.2225, -0.4054, 0.3893, -0.0825, 0.5666, 0.1539, 0.5157, 0.2716, 0.3011, -0.01456, 0.5666, 0.1539, 0.8089, 0.2404, 0.8089, 0.3763, 0.5157, 0.2716, 1.102, 0.2716, 1.317, -0.01456, 0.8883, -0.3443, 0.8547, -0.2995, 0.8089, 0.2404, 1.051, 0.1539, 1.102, 0.2716, 0.8089, 0.3763, 0.05075, -0.01456, 0.1293, -0.4054, -0.3653, -0.4054, -0.3776, -0.3443, 0.02738, -0.4054, -0.03752, -0.7284, 0.05075, -0.7963, 0.1293, -0.4054, 1.051, 0.1539, 1.228, -0.0825, 1.317, -0.01456, 1.102, 0.2716, -0.03752, -0.0825, 0.02738, -0.4054, 0.1293, -0.4054, 0.05075, -0.01456, 0.201, 1.301, 0.201, 4.82, 0.4297, 4.82, 0.4297, 1.301, 0.4297, 1.301, 0.4297, 4.82, 0.6496, 4.82, 0.6496, 1.301, 0.6496, 1.301, 0.6496, 4.82, 0.8523, 4.82, 0.8523, 1.301, 0.8523, 1.301, 0.8523, 4.82, 1.03, 4.82, 1.03, 1.301, 0.3405, 1.301, 0.3405, 4.82, 0.1628, 4.82, 0.1628, 1.301, 0.1628, 1.301, 0.1628, 4.82, -0.0398, 4.82, -0.0398, 1.301, -0.0398, 1.301, -0.0398, 4.82, -0.2597, 4.82, -0.2597, 1.301, -0.2597, 1.301, -0.2597, 4.82, -0.4884, 4.82, -0.4884, 1.301, -0.4884, 1.301, -0.4884, 4.82, -0.717, 4.82, -0.717, 1.301, 1.627, 1.301, 1.627, 4.82, 1.407, 4.82, 1.407, 1.301, 1.407, 1.301, 1.407, 4.82, 1.205, 4.82, 1.205, 1.301, 1.205, 1.301, 1.205, 4.82, 1.027, 4.82, 1.027, 1.301, 1.03, 1.301, 1.03, 4.82, 0.8523, 4.82, 0.8523, 1.301, 0.8523, 1.301, 0.8523, 4.82, 0.6496, 4.82, 0.6496, 1.301, 0.6496, 1.301, 0.6496, 4.82, 0.4297, 4.82, 0.4297, 1.301, 0.4297, 1.301, 0.4297, 4.82, 0.201, 4.82, 0.201, 1.301, 0.201, 1.301, 0.201, 4.82, -0.02763, 4.82, -0.02763, 1.301, -0.02763, 1.301, -0.02763, 4.82, -0.2475, 4.82, -0.2475, 1.301, -0.2475, 1.301, -0.2475, 4.82, -0.4502, 4.82, -0.4502, 1.301, -0.4502, 1.301, -0.4502, 4.82, -0.6278, 4.82, -0.6278, 1.301, 1.027, 1.301, 1.027, 4.82, 1.205, 4.82, 1.205, 1.301, 1.205, 1.301, 1.205, 4.82, 1.407, 4.82, 1.407, 1.301, 1.407, 1.301, 1.407, 4.82, 1.627, 4.82, 1.627, 1.301, 1.627, 1.301, 1.627, 4.82, 1.856, 4.82, 1.856, 1.301, -0.4884, 1.301, -0.4884, 4.82, -0.2597, 4.82, -0.2597, 1.301, -0.2597, 1.301, -0.2597, 4.82, -0.0398, 4.82, -0.0398, 1.301, -0.0398, 1.301, -0.0398, 4.82, 0.1628, 4.82, 0.1628, 1.301, 0.1628, 1.301, 0.1628, 4.82, 0.3405, 4.82, 0.3405, 1.301, 1.717, 1.301, 1.717, 4.82, 1.894, 4.82, 1.894, 1.301, -0.4502, 1.301, -0.4502, 4.82, -0.2475, 4.82, -0.2475, 1.301, 0.4297, 0.07765, 0.201, 0.1115, -0.02762, 0.07765, -0.2475, -0.02248, -0.4502, -0.1851, -0.6278, -0.4039, -0.7736, -0.6705, -0.8819, -0.9748, -0.9486, -1.305, -0.9711, -1.648, -0.9486, -1.991, -0.8819, -2.321, -0.7736, -2.626, -0.6278, -2.892, -0.4502, -3.111, -0.2475, -3.274, -0.02763, -3.374, 0.201, -3.408, 0.4297, -3.374, 0.6496, -3.274, 0.8523, -3.111, 1.03, -2.892, 1.176, -2.626, 1.284, -2.321, 1.351, -1.991, 1.373, -1.648, 1.351, -1.305, 1.284, -0.9748, 1.176, -0.6705, 1.03, -0.4039, 0.8523, -0.1851, 0.6496, -0.02248, -0.02762, 1.301, -0.02762, 4.82, 0.201, 4.82, 0.201, 1.301, -0.2475, 1.301, -0.2475, 4.82, -0.02762, 4.82, -0.02762, 1.301, 0.201, 0.1115, 0.4297, 0.07765, 0.6496, -0.02248, 0.8523, -0.1851, 1.03, -0.4039, 1.176, -0.6705, 1.284, -0.9748, 1.351, -1.305, 1.373, -1.648, 1.351, -1.991, 1.284, -2.321, 1.176, -2.626, 1.03, -2.892, 0.8523, -3.111, 0.6496, -3.274, 0.4297, -3.374, 0.201, -3.408, -0.02763, -3.374, -0.2475, -3.274, -0.4502, -3.111, -0.6278, -2.892, -0.7736, -2.626, -0.8819, -2.321, -0.9486, -1.991, -0.9711, -1.648, -0.9486, -1.305, -0.8819, -0.9748, -0.7736, -0.6705, -0.6278, -0.4039, -0.4502, -0.1851, -0.2475, -0.02248, -0.02762, 0.07765, 0.5772, -2.334, 0.6385, -2.334, 0.6385, -2.426, 0.5772, -2.426, 0.588, -2.334, 0.6494, -2.334, 0.6494, -2.426, 0.588, -2.426, 0.5772, -2.334, 0.5158, -2.334, 0.5158, -2.426, 0.5772, -2.426, 0.588, -2.334, 0.5266, -2.334, 0.5266, -2.426, 0.588, -2.426, 0.588, -2.334, 0.5266, -2.334, 0.5483, -3.046, 0.5663, -3.046, 0.588, -2.365, 0.588, -2.273, 0.5266, -2.273, 0.5266, -2.365, 0.5483, -2.333, 0.5483, -2.306, 0.5663, -2.306, 0.5663, -2.333, 0.5772, -2.334, 0.5158, -2.334, 0.5375, -3.046, 0.5555, -3.046, 0.5772, -2.334, 0.6385, -2.334, 0.6169, -3.046, 0.5988, -3.046, 0.588, -2.334, 0.6494, -2.334, 0.6277, -3.046, 0.6097, -3.046, 0.5772, -2.334, 0.6385, -2.334, 0.6385, -2.426, 0.5772, -2.426, 0.588, -2.334, 0.6494, -2.334, 0.6494, -2.426, 0.588, -2.426, 0.5772, -2.334, 0.5158, -2.334, 0.5158, -2.426, 0.5772, -2.426, 0.588, -2.334, 0.5266, -2.334, 0.5266, -2.426, 0.588, -2.426, 0.588, -2.334, 0.5266, -2.334, 0.5483, -3.046, 0.5663, -3.046, 0.588, -2.365, 0.588, -2.273, 0.5266, -2.273, 0.5266, -2.365, 0.5483, -2.333, 0.5483, -2.306, 0.5663, -2.306, 0.5663, -2.333, 0.5772, -2.334, 0.5158, -2.334, 0.5375, -3.046, 0.5555, -3.046, 0.5772, -2.334, 0.6385, -2.334, 0.6169, -3.046, 0.5988, -3.046, 0.588, -2.334, 0.6494, -2.334, 0.6277, -3.046, 0.6097, -3.046, 0.5772, -2.334, 0.6385, -2.334, 0.6385, -2.426, 0.5772, -2.426, 0.588, -2.334, 0.6494, -2.334, 0.6494, -2.426, 0.588, -2.426, 0.5772, -2.334, 0.5158, -2.334, 0.5158, -2.426, 0.5772, -2.426, 0.588, -2.334, 0.5266, -2.334, 0.5266, -2.426, 0.588, -2.426, 0.588, -2.334, 0.5266, -2.334, 0.5483, -3.046, 0.5663, -3.046, 0.588, -2.365, 0.588, -2.273, 0.5266, -2.273, 0.5266, -2.365, 0.5483, -2.333, 0.5483, -2.306, 0.5663, -2.306, 0.5663, -2.333, 0.5772, -2.334, 0.5158, -2.334, 0.5375, -3.046, 0.5555, -3.046, 0.5772, -2.334, 0.6385, -2.334, 0.6169, -3.046, 0.5988, -3.046, 0.588, -2.334, 0.6494, -2.334, 0.6277, -3.046, 0.6097, -3.046, 0.5772, -2.334, 0.6385, -2.334, 0.6385, -2.426, 0.5772, -2.426, 0.588, -2.334, 0.6494, -2.334, 0.6494, -2.426, 0.588, -2.426, 0.5772, -2.334, 0.5158, -2.334, 0.5158, -2.426, 0.5772, -2.426, 0.588, -2.334, 0.5266, -2.334, 0.5266, -2.426, 0.588, -2.426, 0.588, -2.334, 0.5266, -2.334, 0.5483, -3.046, 0.5663, -3.046, 0.588, -2.365, 0.588, -2.273, 0.5266, -2.273, 0.5266, -2.365, 0.5483, -2.333, 0.5483, -2.306, 0.5663, -2.306, 0.5663, -2.333, 0.5772, -2.334, 0.5158, -2.334, 0.5375, -3.046, 0.5555, -3.046, 0.5772, -2.334, 0.6385, -2.334, 0.6169, -3.046, 0.5988, -3.046, 0.588, -2.334, 0.6494, -2.334, 0.6277, -3.046, 0.6097, -3.046, 0.5772, -2.334, 0.6385, -2.334, 0.6385, -2.426, 0.5772, -2.426, 0.588, -2.334, 0.6494, -2.334, 0.6494, -2.426, 0.588, -2.426, 0.5772, -2.334, 0.5158, -2.334, 0.5158, -2.426, 0.5772, -2.426, 0.588, -2.334, 0.5266, -2.334, 0.5266, -2.426, 0.588, -2.426, 0.588, -2.334, 0.5266, -2.334, 0.5483, -3.046, 0.5663, -3.046, 0.588, -2.365, 0.588, -2.273, 0.5266, -2.273, 0.5266, -2.365, 0.5483, -2.333, 0.5483, -2.306, 0.5663, -2.306, 0.5663, -2.333, 0.5772, -2.334, 0.5158, -2.334, 0.5375, -3.046, 0.5555, -3.046, 0.5772, -2.334, 0.6385, -2.334, 0.6169, -3.046, 0.5988, -3.046, 0.588, -2.334, 0.6494, -2.334, 0.6277, -3.046, 0.6097, -3.046, 0.5772, -2.334, 0.6385, -2.334, 0.6385, -2.426, 0.5772, -2.426, 0.588, -2.334, 0.6494, -2.334, 0.6494, -2.426, 0.588, -2.426, 0.5772, -2.334, 0.5158, -2.334, 0.5158, -2.426, 0.5772, -2.426, 0.588, -2.334, 0.5266, -2.334, 0.5266, -2.426, 0.588, -2.426, 0.588, -2.334, 0.5266, -2.334, 0.5483, -3.046, 0.5663, -3.046, 0.588, -2.365, 0.588, -2.273, 0.5266, -2.273, 0.5266, -2.365, 0.5483, -2.333, 0.5483, -2.306, 0.5663, -2.306, 0.5663, -2.333, 0.5772, -2.334, 0.5158, -2.334, 0.5375, -3.046, 0.5555, -3.046, 0.5772, -2.334, 0.6385, -2.334, 0.6169, -3.046, 0.5988, -3.046, 0.588, -2.334, 0.6494, -2.334, 0.6277, -3.046, 0.6097, -3.046, 0.5772, -2.334, 0.6385, -2.334, 0.6385, -2.426, 0.5772, -2.426, 0.588, -2.334, 0.6494, -2.334, 0.6494, -2.426, 0.588, -2.426, 0.5772, -2.334, 0.5158, -2.334, 0.5158, -2.426, 0.5772, -2.426, 0.588, -2.334, 0.5266, -2.334, 0.5266, -2.426, 0.588, -2.426, 0.588, -2.334, 0.5266, -2.334, 0.5483, -3.046, 0.5663, -3.046, 0.588, -2.365, 0.588, -2.273, 0.5266, -2.273, 0.5266, -2.365, 0.5483, -2.333, 0.5483, -2.306, 0.5663, -2.306, 0.5663, -2.333, 0.5772, -2.334, 0.5158, -2.334, 0.5375, -3.046, 0.5555, -3.046, 0.5772, -2.334, 0.6385, -2.334, 0.6169, -3.046, 0.5988, -3.046, 0.588, -2.334, 0.6494, -2.334, 0.6277, -3.046, 0.6097, -3.046, 0.5772, -2.334, 0.6385, -2.334, 0.6385, -2.426, 0.5772, -2.426, 0.588, -2.334, 0.6494, -2.334, 0.6494, -2.426, 0.588, -2.426, 0.5772, -2.334, 0.5158, -2.334, 0.5158, -2.426, 0.5772, -2.426, 0.588, -2.334, 0.5266, -2.334, 0.5266, -2.426, 0.588, -2.426, 0.588, -2.334, 0.5266, -2.334, 0.5483, -3.046, 0.5663, -3.046, 0.588, -2.365, 0.588, -2.273, 0.5266, -2.273, 0.5266, -2.365, 0.5483, -2.333, 0.5483, -2.306, 0.5663, -2.306, 0.5663, -2.333, 0.5772, -2.334, 0.5158, -2.334, 0.5375, -3.046, 0.5555, -3.046, 0.5772, -2.334, 0.6385, -2.334, 0.6169, -3.046, 0.5988, -3.046, 0.588, -2.334, 0.6494, -2.334, 0.6277, -3.046, 0.6097, -3.046])
_ca = me_circle_003.color_attributes.new('Col', 'BYTE_COLOR', 'CORNER')
_ca.data.foreach_set('color', [1.0, 1.0, 1.0, 1.0, 1.0, 1.0, 1.0, 1.0, 1.0, 1.0, 1.0, 1.0, 1.0, 1.0, 1.0, 1.0, 1.0, 1.0, 1.0, 1.0, 1.0, 1.0, 1.0, 1.0, 1.0, 1.0, 1.0, 1.0, 1.0, 1.0, 1.0, 1.0, 1.0, 1.0, 1.0, 1.0, 1.0, 1.0, 1.0, 1.0, 1.0, 1.0, 1.0, 1.0, 1.0, 1.0, 1.0, 1.0, 1.0, 1.0, 1.0, 1.0, 1.0, 1.0, 1.0, 1.0, 1.0, 1.0, 1.0, 1.0, 1.0, 1.0, 1.0, 1.0, 1.0, 1.0, 1.0, 1.0, 1.0, 1.0, 1.0, 1.0, 1.0, 1.0, 1.0, 1.0, 1.0, 1.0, 1.0, 1.0, 1.0, 1.0, 1.0, 1.0, 1.0, 1.0, 1.0, 1.0, 1.0, 1.0, 1.0, 1.0, 1.0, 1.0, 1.0, 1.0, 1.0, 1.0, 1.0, 1.0, 1.0, 1.0, 1.0, 1.0, 1.0, 1.0, 1.0, 1.0, 1.0, 1.0, 1.0, 1.0, 1.0, 1.0, 1.0, 1.0, 1.0, 1.0, 1.0, 1.0, 1.0, 1.0, 1.0, 1.0, 1.0, 1.0, 1.0, 1.0, 1.0, 1.0, 1.0, 1.0, 1.0, 1.0, 1.0, 1.0, 1.0, 1.0, 1.0, 1.0, 1.0, 1.0, 1.0, 1.0, 1.0, 1.0, 1.0, 1.0, 1.0, 1.0, 1.0, 1.0, 1.0, 1.0, 1.0, 1.0, 1.0, 1.0, 1.0, 1.0, 1.0, 1.0, 1.0, 1.0, 1.0, 1.0, 1.0, 1.0, 1.0, 1.0, 1.0, 1.0, 1.0, 1.0, 1.0, 1.0, 1.0, 1.0, 1.0, 1.0, 1.0, 1.0, 1.0, 1.0, 1.0, 1.0, 1.0, 1.0, 1.0, 1.0, 1.0, 1.0, 1.0, 1.0, 1.0, 1.0, 1.0, 1.0, 1.0, 1.0, 1.0, 1.0, 1.0, 1.0, 1.0, 1.0, 1.0, 1.0, 1.0, 1.0, 1.0, 1.0, 1.0, 1.0, 1.0, 1.0, 1.0, 1.0, 1.0, 1.0, 1.0, 1.0, 1.0, 1.0, 1.0, 1.0, 1.0, 1.0, 1.0, 1.0, 1.0, 1.0, 1.0, 1.0, 1.0, 1.0, 1.0, 1.0, 1.0, 1.0, 1.0, 1.0, 1.0, 1.0, 1.0, 1.0, 1.0, 1.0, 1.0, 1.0, 1.0, 1.0, 1.0, 1.0, 1.0, 1.0, 1.0, 1.0, 1.0, 1.0, 1.0, 1.0, 1.0, 1.0, 1.0, 1.0, 1.0, 1.0, 1.0, 1.0, 1.0, 1.0, 1.0, 1.0, 1.0, 1.0, 1.0, 1.0, 1.0, 1.0, 1.0, 1.0, 1.0, 1.0, 1.0, 1.0, 1.0, 1.0, 1.0, 1.0, 1.0, 1.0, 1.0, 1.0, 1.0, 1.0, 1.0, 1.0, 1.0, 1.0, 1.0, 1.0, 1.0, 1.0, 1.0, 1.0, 1.0, 1.0, 1.0, 1.0, 1.0, 1.0, 1.0, 1.0, 1.0, 1.0, 1.0, 1.0, 1.0, 1.0, 1.0, 1.0, 1.0, 1.0, 1.0, 1.0, 1.0, 1.0, 1.0, 1.0, 1.0, 1.0, 1.0, 1.0, 1.0, 1.0, 1.0, 1.0, 1.0, 1.0, 1.0, 1.0, 1.0, 1.0, 1.0, 1.0, 1.0, 1.0, 1.0, 1.0, 1.0, 1.0, 1.0, 1.0, 1.0, 1.0, 1.0, 1.0, 1.0, 1.0, 1.0, 1.0, 1.0, 1.0, 1.0, 1.0, 1.0, 1.0, 1.0, 1.0, 1.0, 1.0, 1.0, 1.0, 1.0, 1.0, 1.0, 1.0, 1.0, 1.0, 1.0, 1.0, 1.0, 1.0, 1.0, 1.0, 1.0, 1.0, 1.0, 1.0, 1.0, 1.0, 1.0, 1.0, 1.0, 1.0, 1.0, 1.0, 1.0, 1.0, 1.0, 1.0, 1.0, 1.0, 1.0, 1.0, 1.0, 1.0, 1.0, 1.0, 1.0, 1.0, 1.0, 1.0, 1.0, 1.0, 1.0, 1.0, 1.0, 1.0, 1.0, 1.0, 1.0, 1.0, 1.0, 1.0, 1.0, 1.0, 1.0, 1.0, 1.0, 1.0, 1.0, 1.0, 1.0, 1.0, 1.0, 1.0, 1.0, 1.0, 1.0, 1.0, 1.0, 1.0, 1.0, 1.0, 1.0, 1.0, 1.0, 1.0, 1.0, 1.0, 1.0, 1.0, 1.0, 1.0, 1.0, 1.0, 1.0, 1.0, 1.0, 1.0, 1.0, 1.0, 1.0, 1.0, 1.0, 1.0, 1.0, 1.0, 1.0, 1.0, 1.0, 1.0, 1.0, 1.0, 1.0, 1.0, 1.0, 1.0, 1.0, 1.0, 1.0, 1.0, 1.0, 1.0, 1.0, 1.0, 1.0, 1.0, 1.0, 1.0, 1.0, 1.0, 1.0, 1.0, 1.0, 1.0, 1.0, 1.0, 1.0, 1.0, 1.0, 1.0, 1.0, 1.0, 1.0, 1.0, 1.0, 1.0, 1.0, 1.0, 1.0, 1.0, 1.0, 1.0, 1.0, 1.0, 1.0, 1.0, 1.0, 1.0, 1.0, 1.0, 1.0, 1.0, 1.0, 1.0, 1.0, 1.0, 1.0, 1.0, 1.0, 1.0, 1.0, 1.0, 1.0, 1.0, 1.0, 1.0, 1.0, 1.0, 1.0, 1.0, 1.0, 1.0, 1.0, 1.0, 1.0, 1.0, 1.0, 1.0, 1.0, 1.0, 1.0, 1.0, 1.0, 1.0, 1.0, 1.0, 1.0, 1.0, 1.0, 1.0, 1.0, 1.0, 1.0, 1.0, 1.0, 1.0, 1.0, 1.0, 1.0, 1.0, 1.0, 1.0, 1.0, 1.0, 1.0, 1.0, 1.0, 1.0, 1.0, 1.0, 1.0, 1.0, 1.0, 1.0, 1.0, 1.0, 1.0, 1.0, 1.0, 1.0, 1.0, 1.0, 1.0, 1.0, 1.0, 1.0, 1.0, 1.0, 1.0, 1.0, 1.0, 1.0, 1.0, 1.0, 1.0, 1.0, 1.0, 1.0, 1.0, 1.0, 1.0, 1.0, 1.0, 1.0, 1.0, 1.0, 1.0, 1.0, 1.0, 1.0, 1.0, 1.0, 1.0, 1.0, 1.0, 1.0, 1.0, 1.0, 1.0, 1.0, 1.0, 1.0, 1.0, 1.0, 1.0, 1.0, 1.0, 1.0, 1.0, 1.0, 1.0, 1.0, 1.0, 1.0, 1.0, 1.0, 1.0, 1.0, 1.0, 1.0, 1.0, 1.0, 1.0, 1.0, 1.0, 1.0, 1.0, 1.0, 1.0, 1.0, 1.0, 1.0, 1.0, 1.0, 1.0, 1.0, 1.0, 1.0, 1.0, 1.0, 1.0, 1.0, 1.0, 1.0, 1.0, 1.0, 1.0, 1.0, 1.0, 1.0, 1.0, 1.0, 1.0, 1.0, 1.0, 1.0, 1.0, 1.0, 1.0, 1.0, 1.0, 1.0, 1.0, 1.0, 1.0, 1.0, 1.0, 1.0, 1.0, 1.0, 1.0, 1.0, 1.0, 1.0, 1.0, 1.0, 1.0, 1.0, 1.0, 1.0, 1.0, 1.0, 1.0, 1.0, 1.0, 1.0, 1.0, 1.0, 1.0, 1.0, 1.0, 1.0, 1.0, 1.0, 1.0, 1.0, 1.0, 1.0, 1.0, 1.0, 1.0, 1.0, 1.0, 1.0, 1.0, 1.0, 1.0, 1.0, 1.0, 1.0, 1.0, 1.0, 1.0, 1.0, 1.0, 1.0, 1.0, 1.0, 1.0, 1.0, 1.0, 1.0, 1.0, 1.0, 1.0, 1.0, 1.0, 1.0, 1.0, 1.0, 1.0, 1.0, 1.0, 1.0, 1.0, 1.0, 1.0, 1.0, 1.0, 1.0, 1.0, 1.0, 1.0, 1.0, 1.0, 1.0, 1.0, 1.0, 1.0, 1.0, 1.0, 1.0, 1.0, 1.0, 1.0, 1.0, 1.0, 1.0, 1.0, 1.0, 1.0, 1.0, 1.0, 1.0, 1.0, 1.0, 1.0, 1.0, 1.0, 1.0, 1.0, 1.0, 1.0, 1.0, 1.0, 1.0, 1.0, 1.0, 1.0, 1.0, 1.0, 1.0, 1.0, 1.0, 1.0, 1.0, 1.0, 1.0, 1.0, 1.0, 1.0, 1.0, 1.0, 1.0, 1.0, 1.0, 1.0, 1.0, 1.0, 1.0, 1.0, 1.0, 1.0, 1.0, 1.0, 1.0, 1.0, 1.0, 1.0, 1.0, 1.0, 1.0, 1.0, 1.0, 1.0, 1.0, 1.0, 1.0, 1.0, 1.0, 1.0, 1.0, 1.0, 1.0, 1.0, 1.0, 1.0, 1.0, 1.0, 1.0, 1.0, 1.0, 1.0, 1.0, 1.0, 1.0, 1.0, 1.0, 1.0, 1.0, 1.0, 1.0, 1.0, 1.0, 1.0, 1.0, 1.0, 1.0, 1.0, 1.0, 1.0, 1.0, 1.0, 1.0, 1.0, 1.0, 1.0, 1.0, 1.0, 1.0, 1.0, 1.0, 1.0, 1.0, 1.0, 1.0, 1.0, 1.0, 1.0, 1.0, 1.0, 1.0, 1.0, 1.0, 1.0, 1.0, 1.0, 1.0, 1.0, 1.0, 1.0, 1.0, 1.0, 1.0, 1.0, 1.0, 1.0, 1.0, 1.0, 1.0, 1.0, 1.0, 1.0, 1.0, 1.0, 1.0, 1.0, 1.0, 1.0, 1.0, 1.0, 1.0, 1.0, 1.0, 1.0, 1.0, 1.0, 1.0, 1.0, 1.0, 1.0, 1.0, 1.0, 1.0, 1.0, 1.0, 1.0, 1.0, 1.0, 1.0, 1.0, 1.0, 1.0, 1.0, 1.0, 1.0, 1.0, 1.0, 1.0, 1.0, 1.0, 1.0, 1.0, 1.0, 1.0, 1.0, 1.0, 1.0, 1.0, 1.0, 1.0, 1.0, 1.0, 1.0, 1.0, 1.0, 1.0, 1.0, 1.0, 1.0, 1.0, 1.0, 1.0, 1.0, 1.0, 1.0, 1.0, 1.0, 1.0, 1.0, 1.0, 1.0, 1.0, 1.0, 1.0, 1.0, 1.0, 1.0, 1.0, 1.0, 1.0, 1.0, 1.0, 1.0, 1.0, 1.0, 1.0, 1.0, 1.0, 1.0, 1.0, 1.0, 1.0, 1.0, 1.0, 1.0, 1.0, 1.0, 1.0, 1.0, 1.0, 1.0, 1.0, 1.0, 1.0, 1.0, 1.0, 1.0, 1.0, 1.0, 1.0, 1.0, 1.0, 1.0, 1.0, 1.0, 1.0, 1.0, 1.0, 1.0, 1.0, 1.0, 1.0, 1.0, 1.0, 1.0, 1.0, 1.0, 1.0, 1.0, 1.0, 1.0, 1.0, 1.0, 1.0, 1.0, 1.0, 1.0, 1.0, 1.0, 1.0, 1.0, 1.0, 1.0, 1.0, 1.0, 1.0, 1.0, 1.0, 1.0, 1.0, 1.0, 1.0, 1.0, 1.0, 1.0, 1.0, 1.0, 1.0, 1.0, 1.0, 1.0, 1.0, 1.0, 1.0, 1.0, 1.0, 1.0, 1.0, 1.0, 1.0, 1.0, 1.0, 1.0, 1.0, 1.0, 1.0, 1.0, 1.0, 1.0, 1.0, 1.0, 1.0, 1.0, 1.0, 1.0, 1.0, 1.0, 1.0, 1.0, 1.0, 1.0, 1.0, 1.0, 1.0, 1.0, 1.0, 1.0, 1.0, 1.0, 1.0, 1.0, 1.0, 1.0, 1.0, 1.0, 1.0, 1.0, 1.0, 1.0, 1.0, 1.0, 1.0, 1.0, 1.0, 1.0, 1.0, 1.0, 1.0, 1.0, 1.0, 1.0, 1.0, 1.0, 1.0, 1.0, 1.0, 1.0, 1.0, 1.0, 1.0, 1.0, 1.0, 1.0, 1.0, 1.0, 1.0, 1.0, 1.0, 1.0, 1.0, 1.0, 1.0, 1.0, 1.0, 1.0, 1.0, 1.0, 1.0, 1.0, 1.0, 1.0, 1.0, 1.0, 1.0, 1.0, 1.0, 1.0, 1.0, 1.0, 1.0, 1.0, 1.0, 1.0, 1.0, 1.0, 1.0, 1.0, 1.0, 1.0, 1.0, 1.0, 1.0, 1.0, 1.0, 1.0, 1.0, 1.0, 1.0, 1.0, 1.0, 1.0, 1.0, 1.0, 1.0, 1.0, 1.0, 1.0, 1.0, 1.0, 1.0, 1.0, 1.0, 1.0, 1.0, 1.0, 1.0, 1.0, 1.0, 1.0, 1.0, 1.0, 1.0, 1.0, 1.0, 1.0, 1.0, 1.0, 1.0, 1.0, 1.0, 1.0, 1.0, 1.0, 1.0, 1.0, 1.0, 1.0, 1.0, 1.0, 1.0, 1.0, 1.0, 1.0, 1.0, 1.0, 1.0, 1.0, 1.0, 1.0, 1.0, 1.0, 1.0, 1.0, 1.0, 1.0, 1.0, 1.0, 1.0, 1.0, 1.0, 1.0, 1.0, 1.0, 1.0, 1.0, 1.0, 1.0, 1.0, 1.0, 1.0, 1.0, 1.0, 1.0, 1.0, 1.0, 1.0, 1.0, 1.0, 1.0, 1.0, 1.0, 1.0, 1.0, 1.0, 1.0, 1.0, 1.0, 1.0, 1.0, 1.0, 1.0, 1.0, 1.0, 1.0, 1.0, 1.0, 1.0, 1.0, 1.0, 1.0, 1.0, 1.0, 1.0, 1.0, 1.0, 1.0, 1.0, 1.0, 1.0, 1.0, 1.0, 1.0, 1.0, 1.0, 1.0, 1.0, 1.0, 1.0, 1.0, 1.0, 1.0, 1.0, 1.0, 1.0, 1.0, 1.0, 1.0, 1.0, 1.0, 1.0, 1.0, 1.0, 1.0, 1.0, 1.0, 1.0, 1.0, 1.0, 1.0, 1.0, 1.0, 1.0, 1.0, 1.0, 1.0, 1.0, 1.0, 1.0, 1.0, 1.0, 1.0, 1.0, 1.0, 1.0, 1.0, 1.0, 1.0, 1.0, 1.0, 1.0, 1.0, 1.0, 1.0, 1.0, 1.0, 1.0, 1.0, 1.0, 1.0, 1.0, 1.0, 1.0, 1.0, 1.0, 1.0, 1.0, 1.0, 1.0, 1.0, 1.0, 1.0, 1.0, 1.0, 1.0, 1.0, 1.0, 1.0, 1.0, 1.0, 1.0, 1.0, 1.0, 1.0, 1.0, 1.0, 1.0, 1.0, 1.0, 1.0, 1.0, 1.0, 1.0, 1.0, 1.0, 1.0, 1.0, 1.0, 1.0, 1.0, 1.0, 1.0, 1.0, 1.0, 1.0, 1.0, 1.0, 1.0, 1.0, 1.0, 1.0, 1.0, 1.0, 1.0, 1.0, 1.0, 1.0, 1.0, 1.0, 1.0, 1.0, 1.0, 1.0, 1.0, 1.0, 1.0, 1.0, 1.0, 1.0, 1.0, 1.0, 1.0, 1.0, 1.0, 1.0, 1.0, 1.0, 1.0, 1.0, 1.0, 1.0, 1.0, 1.0, 1.0, 1.0, 1.0, 1.0, 1.0, 1.0, 1.0, 1.0, 1.0, 1.0, 1.0, 1.0, 1.0, 1.0, 1.0, 1.0, 1.0, 1.0, 1.0, 1.0, 1.0, 1.0, 1.0, 1.0, 1.0, 1.0, 1.0, 1.0, 1.0, 1.0, 1.0, 1.0, 1.0, 1.0, 1.0, 1.0, 1.0, 1.0, 1.0, 1.0, 1.0, 1.0, 1.0, 1.0, 1.0, 1.0, 1.0, 1.0, 1.0, 1.0, 1.0, 1.0, 1.0, 1.0, 1.0, 1.0, 1.0, 1.0, 1.0, 1.0, 1.0, 1.0, 1.0, 1.0, 1.0, 1.0, 1.0, 1.0, 1.0, 1.0, 1.0, 1.0, 1.0, 1.0, 1.0, 1.0, 1.0, 1.0, 1.0, 1.0, 1.0, 1.0, 1.0, 1.0, 1.0, 1.0, 1.0, 1.0, 1.0, 1.0, 1.0, 1.0, 1.0, 1.0, 1.0, 1.0, 1.0, 1.0, 1.0, 1.0, 1.0, 1.0, 1.0, 1.0, 1.0, 1.0, 1.0, 1.0, 1.0, 1.0, 1.0, 1.0, 1.0, 1.0, 1.0, 1.0, 1.0, 1.0, 1.0, 1.0, 1.0, 1.0, 1.0, 1.0, 1.0, 1.0, 1.0, 1.0, 1.0, 1.0, 1.0, 1.0, 1.0, 1.0, 1.0, 1.0, 1.0, 1.0, 1.0, 1.0, 1.0, 1.0, 1.0, 1.0, 1.0, 1.0, 1.0, 1.0, 1.0, 1.0, 1.0, 1.0, 1.0, 1.0, 1.0, 1.0, 1.0, 1.0, 1.0, 1.0, 1.0, 1.0, 1.0, 1.0, 1.0, 1.0, 1.0, 1.0, 1.0, 1.0, 1.0, 1.0, 1.0, 1.0, 1.0, 1.0, 1.0, 1.0, 1.0, 1.0, 1.0, 1.0, 1.0, 1.0, 1.0, 1.0, 1.0, 1.0, 1.0, 1.0, 1.0, 1.0, 1.0, 1.0, 1.0, 1.0, 1.0, 1.0, 1.0, 1.0, 1.0, 1.0, 1.0, 1.0, 1.0, 1.0, 1.0, 1.0, 1.0, 1.0, 1.0, 1.0, 1.0, 1.0, 1.0, 1.0, 1.0, 1.0, 1.0, 1.0, 1.0, 1.0, 1.0, 1.0, 1.0, 1.0, 1.0, 1.0, 1.0, 1.0, 1.0, 1.0, 1.0, 1.0, 1.0, 1.0, 1.0, 1.0, 1.0, 1.0, 1.0, 1.0, 1.0, 1.0, 1.0, 1.0, 1.0, 1.0, 1.0, 1.0, 1.0, 1.0, 1.0, 1.0, 1.0, 1.0, 1.0, 1.0, 1.0, 1.0, 1.0, 1.0, 1.0, 1.0, 1.0, 1.0, 1.0, 1.0, 1.0, 1.0, 1.0, 1.0, 1.0, 1.0, 1.0, 1.0, 1.0, 1.0, 1.0, 1.0, 1.0, 1.0, 1.0, 1.0, 1.0, 1.0, 1.0, 1.0, 1.0, 1.0, 1.0, 1.0, 1.0, 1.0, 1.0, 1.0, 1.0, 1.0, 1.0, 1.0, 1.0, 1.0, 1.0, 1.0, 1.0, 1.0, 1.0, 1.0, 1.0, 1.0, 1.0, 1.0, 1.0, 1.0, 1.0, 1.0, 1.0, 1.0, 1.0, 1.0, 1.0, 1.0, 1.0, 1.0, 1.0, 1.0, 1.0, 1.0, 1.0, 1.0, 1.0, 1.0, 1.0, 1.0, 1.0, 1.0, 1.0, 1.0, 1.0, 1.0, 1.0, 1.0, 1.0, 1.0, 1.0, 1.0, 1.0, 1.0, 1.0, 1.0, 1.0, 1.0, 1.0, 1.0, 1.0, 1.0, 1.0, 1.0, 1.0, 1.0, 1.0, 1.0, 1.0, 1.0, 1.0, 1.0, 1.0, 1.0, 1.0, 1.0, 1.0, 1.0, 1.0, 1.0, 1.0, 1.0, 1.0, 1.0, 1.0, 1.0, 1.0, 1.0, 1.0, 1.0, 1.0, 1.0, 1.0, 1.0, 1.0, 1.0, 1.0, 1.0, 1.0, 1.0, 1.0, 1.0, 1.0, 1.0, 1.0, 1.0, 1.0, 1.0, 1.0, 1.0, 1.0, 1.0, 1.0, 1.0, 1.0, 1.0, 1.0, 1.0, 1.0, 1.0, 1.0, 1.0, 1.0, 1.0, 1.0, 1.0, 1.0, 1.0, 1.0, 1.0, 1.0, 1.0, 1.0, 1.0, 1.0, 1.0, 1.0, 1.0, 1.0, 1.0, 1.0, 1.0, 1.0, 1.0, 1.0, 1.0, 1.0, 1.0, 1.0, 1.0, 1.0, 1.0, 1.0, 1.0, 1.0, 1.0, 1.0, 1.0, 1.0, 1.0, 1.0, 1.0, 1.0, 1.0, 1.0, 1.0, 1.0, 1.0, 1.0, 1.0, 1.0, 1.0, 1.0, 1.0, 1.0, 1.0, 1.0, 1.0, 1.0, 1.0, 1.0, 1.0, 1.0, 1.0, 1.0, 1.0, 1.0, 1.0, 1.0, 1.0, 1.0, 1.0, 1.0, 1.0, 1.0, 1.0, 1.0, 1.0, 1.0, 1.0, 1.0, 1.0, 1.0, 1.0, 1.0, 1.0, 1.0, 1.0, 1.0, 1.0, 1.0, 1.0, 1.0, 1.0, 1.0, 1.0, 1.0, 1.0, 1.0, 1.0, 1.0, 1.0, 1.0, 1.0, 1.0, 1.0, 1.0, 1.0, 1.0, 1.0, 1.0, 1.0, 1.0, 1.0, 1.0, 1.0, 1.0, 1.0, 1.0, 1.0, 1.0, 1.0, 1.0, 1.0, 1.0, 1.0, 1.0, 1.0, 1.0, 1.0, 1.0, 1.0, 1.0, 1.0, 1.0, 1.0, 1.0, 1.0, 1.0, 1.0, 1.0, 1.0, 1.0, 1.0, 1.0, 1.0, 1.0, 1.0, 1.0, 1.0, 1.0, 1.0, 1.0, 1.0, 1.0, 1.0, 1.0, 1.0, 1.0, 1.0, 1.0, 1.0, 1.0, 1.0, 1.0, 1.0, 1.0, 1.0, 1.0, 1.0, 1.0, 1.0, 1.0, 1.0, 1.0, 1.0, 1.0, 1.0, 1.0, 1.0, 1.0, 1.0, 1.0, 1.0, 1.0, 1.0, 1.0, 1.0, 1.0, 1.0, 1.0, 1.0, 1.0, 1.0, 1.0, 1.0, 1.0, 1.0, 1.0, 1.0, 1.0, 1.0, 1.0, 1.0, 1.0, 1.0, 1.0, 1.0, 1.0, 1.0, 1.0, 1.0, 1.0, 1.0, 1.0, 1.0, 1.0, 1.0, 1.0, 1.0, 1.0, 1.0, 1.0, 1.0, 1.0, 1.0, 1.0, 1.0, 1.0, 1.0, 1.0, 1.0, 1.0, 1.0, 1.0, 1.0, 1.0, 1.0, 1.0, 1.0, 1.0, 1.0, 1.0, 1.0, 1.0, 1.0, 1.0, 1.0, 1.0, 1.0, 1.0, 1.0, 1.0, 1.0, 1.0, 1.0, 1.0, 1.0, 1.0, 1.0, 1.0, 1.0, 1.0, 1.0, 1.0, 1.0, 1.0, 1.0, 1.0, 1.0, 1.0, 1.0, 1.0, 1.0, 1.0, 1.0, 1.0, 1.0, 1.0, 1.0, 1.0, 1.0, 1.0, 1.0, 1.0, 1.0, 1.0, 1.0, 1.0, 1.0, 1.0, 1.0, 1.0, 1.0, 1.0, 1.0, 1.0, 1.0, 1.0, 1.0, 1.0, 1.0, 1.0, 1.0, 1.0, 1.0, 1.0, 1.0, 1.0, 1.0, 1.0, 1.0, 1.0, 1.0, 1.0, 1.0, 1.0, 1.0, 1.0, 1.0, 1.0, 1.0, 1.0, 1.0, 1.0, 1.0, 1.0, 1.0, 1.0, 1.0, 1.0, 1.0, 1.0, 1.0, 1.0, 1.0, 1.0, 1.0, 1.0, 1.0, 1.0, 1.0, 1.0, 1.0, 1.0, 1.0, 1.0, 1.0, 1.0, 1.0, 1.0, 1.0, 1.0, 1.0, 1.0, 1.0, 1.0, 1.0, 1.0, 1.0, 1.0, 1.0, 1.0, 1.0, 1.0, 1.0, 1.0, 1.0, 1.0, 1.0, 1.0, 1.0, 1.0, 1.0, 1.0, 1.0, 1.0, 1.0, 1.0, 1.0, 1.0, 1.0, 1.0, 1.0, 1.0, 1.0, 1.0, 1.0, 1.0, 1.0, 1.0, 1.0, 1.0, 1.0, 1.0, 1.0, 1.0, 1.0, 1.0, 1.0, 1.0, 1.0, 1.0, 1.0, 1.0, 1.0, 1.0, 1.0, 1.0, 1.0, 1.0, 1.0, 1.0, 1.0, 1.0, 1.0, 1.0, 1.0, 1.0, 1.0, 1.0, 1.0, 1.0, 1.0, 1.0, 1.0, 1.0, 1.0, 1.0, 1.0, 1.0, 1.0, 1.0, 1.0, 1.0, 1.0, 1.0, 1.0, 1.0, 1.0, 1.0, 1.0, 1.0, 1.0, 1.0, 1.0, 1.0, 1.0, 1.0, 1.0, 1.0, 1.0, 1.0, 1.0, 1.0, 1.0, 1.0, 1.0, 1.0, 1.0, 1.0, 1.0, 1.0, 1.0, 1.0, 1.0, 1.0, 1.0, 1.0, 1.0, 1.0, 1.0, 1.0, 1.0, 1.0, 1.0, 1.0, 1.0, 1.0, 1.0, 1.0, 1.0, 1.0, 1.0, 1.0, 1.0, 1.0, 1.0, 1.0, 1.0, 1.0, 1.0, 1.0, 1.0, 1.0, 1.0, 1.0, 1.0, 1.0, 1.0, 1.0, 1.0, 1.0, 1.0, 1.0, 1.0, 1.0, 1.0, 1.0, 1.0, 1.0, 1.0, 1.0, 1.0, 1.0, 1.0, 1.0, 1.0, 1.0, 1.0, 1.0, 1.0, 1.0, 1.0, 1.0, 1.0, 1.0, 1.0, 1.0, 1.0, 1.0, 1.0, 1.0, 1.0, 1.0, 1.0, 1.0, 1.0, 1.0, 1.0, 1.0, 1.0, 1.0, 1.0, 1.0, 1.0, 1.0, 1.0, 1.0, 1.0, 1.0, 1.0, 1.0, 1.0, 1.0, 1.0, 1.0, 1.0, 1.0, 1.0, 1.0, 1.0, 1.0, 1.0, 1.0, 1.0, 1.0, 1.0, 1.0, 1.0, 1.0, 1.0, 1.0, 1.0, 1.0, 1.0, 1.0, 1.0, 1.0, 1.0, 1.0, 1.0, 1.0, 1.0, 1.0, 1.0, 1.0, 1.0, 1.0, 1.0, 1.0, 1.0, 1.0, 1.0, 1.0, 1.0, 1.0, 1.0, 1.0, 1.0, 1.0, 1.0, 1.0, 1.0, 1.0, 1.0, 1.0, 1.0, 1.0, 1.0, 1.0, 1.0, 1.0, 1.0, 1.0, 1.0, 1.0, 1.0, 1.0, 1.0, 1.0, 1.0, 1.0, 1.0, 1.0, 1.0, 1.0, 1.0, 1.0, 1.0, 1.0, 1.0, 1.0, 1.0, 1.0, 1.0, 1.0, 1.0, 1.0, 1.0, 1.0, 1.0, 1.0, 1.0, 1.0, 1.0, 1.0, 1.0, 1.0, 1.0, 1.0, 1.0, 1.0, 1.0, 1.0, 1.0, 1.0, 1.0, 1.0, 1.0, 1.0, 1.0, 1.0, 1.0, 1.0, 1.0, 1.0, 1.0, 1.0, 1.0, 1.0, 1.0, 1.0, 1.0, 1.0, 1.0, 1.0, 1.0, 1.0, 1.0, 1.0, 1.0, 1.0, 1.0, 1.0, 1.0, 1.0, 1.0, 1.0, 1.0, 1.0, 1.0, 1.0, 1.0, 1.0, 1.0, 1.0, 1.0, 1.0, 1.0, 1.0, 1.0, 1.0, 1.0, 1.0, 1.0, 1.0, 1.0, 1.0, 1.0, 1.0, 1.0, 1.0, 1.0, 1.0, 1.0, 1.0, 1.0, 1.0, 1.0, 1.0, 1.0, 1.0, 1.0, 1.0, 1.0, 1.0, 1.0, 1.0, 1.0, 1.0, 1.0, 1.0, 1.0, 1.0, 1.0, 1.0, 1.0, 1.0, 1.0, 1.0, 1.0, 1.0, 1.0, 1.0, 1.0, 1.0, 1.0, 1.0, 1.0, 1.0, 1.0, 1.0, 1.0, 1.0, 1.0, 1.0, 1.0, 1.0, 1.0, 1.0, 1.0, 1.0, 1.0, 1.0, 1.0, 1.0, 1.0, 1.0, 1.0, 1.0, 1.0, 1.0, 1.0, 1.0, 1.0, 1.0, 1.0, 1.0, 1.0, 1.0, 1.0, 1.0, 1.0, 1.0, 1.0, 1.0, 1.0, 1.0, 1.0, 1.0, 1.0, 1.0, 1.0, 1.0, 1.0, 1.0, 1.0, 1.0, 1.0, 1.0, 1.0, 1.0, 1.0, 1.0, 1.0, 1.0, 1.0, 1.0, 1.0, 1.0, 1.0, 1.0, 1.0, 1.0, 1.0, 1.0, 1.0, 1.0, 1.0, 1.0, 1.0, 1.0, 1.0, 1.0, 1.0, 1.0, 1.0, 1.0, 1.0, 1.0, 1.0, 1.0, 1.0, 1.0, 1.0, 1.0, 1.0, 1.0, 1.0, 1.0, 1.0, 1.0, 1.0, 1.0, 1.0, 1.0, 1.0, 1.0, 1.0, 1.0, 1.0, 1.0, 1.0, 1.0, 1.0, 1.0, 1.0, 1.0, 1.0, 1.0, 1.0, 1.0, 1.0, 1.0, 1.0, 1.0, 1.0, 1.0, 1.0, 1.0, 1.0, 1.0, 1.0, 1.0, 1.0, 1.0, 1.0, 1.0, 1.0, 1.0, 1.0, 1.0, 1.0, 1.0, 1.0, 1.0, 1.0, 1.0, 1.0, 1.0, 1.0, 1.0, 1.0, 1.0, 1.0, 1.0, 1.0, 1.0, 1.0, 1.0, 1.0, 1.0, 1.0, 1.0, 1.0, 1.0, 1.0, 1.0, 1.0, 1.0, 1.0, 1.0, 1.0, 1.0, 1.0, 1.0, 1.0, 1.0, 1.0, 1.0, 1.0, 1.0, 1.0, 1.0, 1.0, 1.0, 1.0, 1.0, 1.0, 1.0, 1.0, 1.0, 1.0, 1.0, 1.0, 1.0, 1.0, 1.0, 1.0, 1.0, 1.0, 1.0, 1.0, 1.0, 1.0, 1.0, 1.0, 1.0, 1.0, 1.0, 1.0, 1.0, 1.0, 1.0, 1.0, 1.0, 1.0, 1.0, 1.0, 1.0, 1.0, 1.0, 1.0, 1.0, 1.0, 1.0, 1.0, 1.0, 1.0, 1.0, 1.0, 1.0, 1.0, 1.0, 1.0, 1.0, 1.0, 1.0, 1.0, 1.0, 1.0, 1.0, 1.0, 1.0, 1.0, 1.0, 1.0, 1.0, 1.0, 1.0, 1.0, 1.0, 1.0, 1.0, 1.0, 1.0, 1.0, 1.0, 1.0, 1.0, 1.0, 1.0, 1.0, 1.0, 1.0, 1.0, 1.0, 1.0, 1.0, 1.0, 1.0, 1.0, 1.0, 1.0, 1.0, 1.0, 1.0, 1.0, 1.0, 1.0, 1.0, 1.0, 1.0, 1.0, 1.0, 1.0, 1.0, 1.0, 1.0, 1.0, 1.0, 1.0, 1.0, 1.0, 1.0, 1.0, 1.0, 1.0, 1.0, 1.0, 1.0, 1.0, 1.0, 1.0, 1.0, 1.0, 1.0, 1.0, 1.0, 1.0, 1.0, 1.0, 1.0, 1.0, 1.0, 1.0, 1.0, 1.0, 1.0, 1.0, 1.0, 1.0, 1.0, 1.0, 1.0, 1.0, 1.0, 1.0, 1.0, 1.0, 1.0, 1.0, 1.0, 1.0, 1.0, 1.0, 1.0, 1.0, 1.0, 1.0, 1.0, 1.0, 1.0, 1.0, 1.0, 1.0, 1.0, 1.0, 1.0, 1.0, 1.0, 1.0, 1.0, 1.0, 1.0, 1.0, 1.0, 1.0, 1.0, 1.0, 1.0, 1.0, 1.0, 1.0, 1.0, 1.0, 1.0, 1.0, 1.0, 1.0, 1.0, 1.0, 1.0, 1.0, 1.0, 1.0, 1.0, 1.0, 1.0, 1.0, 1.0, 1.0, 1.0, 1.0, 1.0, 1.0, 1.0, 1.0, 1.0, 1.0, 1.0, 1.0, 1.0, 1.0, 1.0, 1.0, 1.0, 1.0, 1.0, 1.0, 1.0, 1.0, 1.0, 1.0, 1.0, 1.0, 1.0, 1.0, 1.0, 1.0, 1.0, 1.0, 1.0, 1.0, 1.0, 1.0, 1.0, 1.0, 1.0, 1.0, 1.0, 1.0, 1.0, 1.0, 1.0, 1.0, 1.0, 1.0, 1.0, 1.0, 1.0, 1.0, 1.0, 1.0, 1.0, 1.0, 1.0, 1.0, 1.0, 1.0, 1.0, 1.0, 1.0, 1.0, 1.0, 1.0, 1.0, 1.0, 1.0, 1.0, 1.0, 1.0, 1.0, 1.0, 1.0, 1.0, 1.0, 1.0, 1.0, 1.0, 1.0, 1.0, 1.0, 1.0, 1.0, 1.0, 1.0, 1.0, 1.0, 1.0, 1.0, 1.0, 1.0, 1.0, 1.0, 1.0, 1.0, 1.0, 1.0, 1.0, 1.0, 1.0, 1.0, 1.0, 1.0, 1.0, 1.0, 1.0, 1.0, 1.0, 1.0, 1.0, 1.0, 1.0, 1.0, 1.0, 1.0, 1.0, 1.0, 1.0, 1.0, 1.0, 1.0, 1.0, 1.0, 1.0, 1.0, 1.0, 1.0, 1.0, 1.0, 1.0, 1.0, 1.0, 1.0, 1.0, 1.0, 1.0, 1.0, 1.0, 1.0, 1.0, 1.0, 1.0, 1.0, 1.0, 1.0, 1.0, 1.0, 1.0, 1.0, 1.0, 1.0, 1.0, 1.0, 1.0, 1.0, 1.0, 1.0, 1.0, 1.0, 1.0, 1.0, 1.0, 1.0, 1.0, 1.0, 1.0, 1.0, 1.0, 1.0, 1.0, 1.0, 1.0, 1.0, 1.0, 1.0, 1.0, 1.0, 1.0, 1.0, 1.0, 1.0, 1.0, 1.0, 1.0, 1.0, 1.0, 1.0, 1.0, 1.0, 1.0, 1.0, 1.0, 1.0, 1.0, 1.0, 1.0, 1.0, 1.0, 1.0, 1.0, 1.0, 1.0, 1.0, 1.0, 1.0, 1.0, 1.0, 1.0, 1.0, 1.0, 1.0, 1.0, 1.0, 1.0, 1.0, 1.0, 1.0, 1.0, 1.0, 1.0, 1.0, 1.0, 1.0, 1.0, 1.0, 1.0, 1.0, 1.0, 1.0, 1.0, 1.0, 1.0, 1.0, 1.0, 1.0, 1.0, 1.0, 1.0, 1.0, 1.0, 1.0, 1.0, 1.0, 1.0, 1.0, 1.0, 1.0, 1.0, 1.0, 1.0, 1.0, 1.0, 1.0, 1.0, 1.0, 1.0, 1.0, 1.0, 1.0, 1.0, 1.0, 1.0, 1.0, 1.0, 1.0, 1.0, 1.0, 1.0, 1.0, 1.0, 1.0, 1.0, 1.0, 1.0, 1.0, 1.0, 1.0, 1.0, 1.0, 1.0, 1.0, 1.0, 1.0, 1.0, 1.0, 1.0, 1.0, 1.0, 1.0, 1.0, 1.0, 1.0, 1.0, 1.0, 1.0, 1.0, 1.0, 1.0, 1.0, 1.0, 1.0, 1.0, 1.0, 1.0, 1.0, 1.0, 1.0, 1.0, 1.0, 1.0, 1.0, 1.0, 1.0, 1.0, 1.0, 1.0, 1.0, 1.0, 1.0, 1.0, 1.0, 1.0, 1.0, 1.0, 1.0, 1.0, 1.0, 1.0, 1.0, 1.0, 1.0, 1.0, 1.0, 1.0, 1.0, 1.0, 1.0, 1.0, 1.0, 1.0, 1.0, 1.0, 1.0, 1.0, 1.0, 1.0, 1.0, 1.0, 1.0, 1.0, 1.0, 1.0, 1.0, 1.0, 1.0, 1.0, 1.0, 1.0, 1.0, 1.0, 1.0, 1.0, 1.0, 1.0, 1.0, 1.0, 1.0, 1.0, 1.0, 1.0, 1.0, 1.0, 1.0, 1.0, 1.0, 1.0, 1.0, 1.0, 1.0, 1.0, 1.0, 1.0, 1.0, 1.0, 1.0, 1.0, 1.0, 1.0, 1.0, 1.0, 1.0, 1.0, 1.0, 1.0, 1.0, 1.0, 1.0, 1.0, 1.0, 1.0, 1.0, 1.0, 1.0, 1.0, 1.0, 1.0, 1.0, 1.0, 1.0, 1.0, 1.0, 1.0, 1.0, 1.0, 1.0, 1.0, 1.0, 1.0, 1.0, 1.0, 1.0, 1.0, 1.0, 1.0, 1.0, 1.0, 1.0, 1.0, 1.0, 1.0, 1.0, 1.0, 1.0, 1.0, 1.0, 1.0, 1.0, 1.0, 1.0, 1.0, 1.0, 1.0, 1.0, 1.0, 1.0, 1.0, 1.0, 1.0, 1.0, 1.0, 1.0, 1.0, 1.0, 1.0, 1.0, 1.0, 1.0, 1.0, 1.0, 1.0, 1.0, 1.0, 1.0, 1.0, 1.0, 1.0, 1.0, 1.0, 1.0, 1.0, 1.0, 1.0, 1.0, 1.0, 1.0, 1.0, 1.0, 1.0, 1.0, 1.0, 1.0, 1.0, 1.0, 1.0, 1.0, 1.0, 1.0, 1.0, 1.0, 1.0, 1.0, 1.0, 1.0, 1.0, 1.0, 1.0, 1.0, 1.0, 1.0, 1.0, 1.0, 1.0, 1.0, 1.0, 1.0, 1.0, 1.0, 1.0, 1.0, 1.0, 1.0, 1.0, 1.0, 1.0, 1.0, 1.0, 1.0, 1.0, 1.0, 1.0, 1.0, 1.0, 1.0, 1.0, 1.0, 1.0, 1.0, 1.0, 1.0, 1.0, 1.0, 1.0, 1.0, 1.0, 1.0, 1.0, 1.0, 1.0, 1.0, 1.0, 1.0, 1.0, 1.0, 1.0, 1.0, 1.0, 1.0, 1.0, 1.0, 1.0, 1.0, 1.0, 1.0, 1.0, 1.0, 1.0, 1.0, 1.0, 1.0, 1.0, 1.0, 1.0, 1.0, 1.0, 1.0, 1.0, 1.0, 1.0, 1.0, 1.0, 1.0, 1.0, 1.0, 1.0, 1.0, 1.0, 1.0, 1.0, 1.0, 1.0, 1.0, 1.0, 1.0, 1.0, 1.0, 1.0, 1.0, 1.0, 1.0, 1.0, 1.0, 1.0, 1.0, 1.0, 1.0, 1.0, 1.0, 1.0, 1.0, 1.0, 1.0, 1.0, 1.0, 1.0, 1.0, 1.0, 1.0, 1.0, 1.0, 1.0, 1.0, 1.0, 1.0, 1.0, 1.0, 1.0, 1.0, 1.0, 1.0, 1.0, 1.0, 1.0, 1.0, 1.0, 1.0, 1.0, 1.0, 1.0, 1.0, 1.0, 1.0, 1.0, 1.0, 1.0, 1.0, 1.0, 1.0, 1.0, 1.0, 1.0, 1.0, 1.0, 1.0, 1.0, 1.0, 1.0, 1.0, 1.0, 1.0, 1.0, 1.0, 1.0, 1.0, 1.0, 1.0, 1.0, 1.0, 1.0, 1.0, 1.0, 1.0, 1.0, 1.0, 1.0, 1.0, 1.0, 1.0, 1.0, 1.0, 1.0, 1.0, 1.0, 1.0, 1.0, 1.0, 1.0, 1.0, 1.0, 1.0, 1.0, 1.0, 1.0, 1.0, 1.0, 1.0, 1.0, 1.0, 1.0, 1.0, 1.0, 1.0, 1.0, 1.0, 1.0, 1.0, 1.0, 1.0, 1.0, 1.0, 1.0, 1.0, 1.0, 1.0, 1.0, 1.0, 1.0, 1.0, 1.0, 1.0, 1.0, 1.0, 1.0, 1.0, 1.0, 1.0, 1.0, 1.0, 1.0, 1.0, 1.0, 1.0, 1.0, 1.0, 1.0, 1.0, 1.0, 1.0, 1.0, 1.0, 1.0, 1.0, 1.0, 1.0, 1.0, 1.0, 1.0, 1.0, 1.0, 1.0, 1.0, 1.0, 1.0, 1.0, 1.0, 1.0, 1.0, 1.0, 1.0, 1.0, 1.0, 1.0, 1.0, 1.0, 1.0, 1.0, 1.0, 1.0, 1.0, 1.0, 1.0, 1.0, 1.0, 1.0, 1.0, 1.0, 1.0, 1.0, 1.0, 1.0, 1.0, 1.0, 1.0, 1.0, 1.0, 1.0, 1.0, 1.0, 1.0, 1.0, 1.0, 1.0, 1.0, 1.0, 1.0, 1.0, 1.0, 1.0, 1.0, 1.0, 1.0, 1.0, 1.0, 1.0, 1.0, 1.0, 1.0, 1.0, 1.0, 1.0, 1.0, 1.0, 1.0, 1.0, 1.0, 1.0, 1.0, 1.0, 1.0, 1.0, 1.0, 1.0, 1.0, 1.0, 1.0, 1.0, 1.0, 1.0, 1.0, 1.0, 1.0, 1.0, 1.0, 1.0, 1.0, 1.0, 1.0, 1.0, 1.0, 1.0, 1.0, 1.0, 1.0, 1.0, 1.0, 1.0, 1.0, 1.0, 1.0, 1.0, 1.0, 1.0, 1.0, 1.0, 1.0, 1.0, 1.0, 1.0, 1.0, 1.0, 1.0, 1.0, 1.0, 1.0, 1.0, 1.0, 1.0, 1.0, 1.0, 1.0, 1.0, 1.0, 1.0, 1.0, 1.0, 1.0, 1.0, 1.0, 1.0, 1.0, 1.0, 1.0, 1.0, 1.0, 1.0, 1.0, 1.0, 1.0, 1.0, 1.0, 1.0, 1.0, 1.0, 1.0, 1.0, 1.0, 1.0, 1.0, 1.0, 1.0, 1.0, 1.0, 1.0, 1.0, 1.0, 1.0, 1.0, 1.0, 1.0, 1.0, 1.0, 1.0, 1.0, 1.0, 1.0, 1.0, 1.0, 1.0, 1.0, 1.0, 1.0, 1.0, 1.0, 1.0, 1.0, 1.0, 1.0, 1.0, 1.0, 1.0, 1.0, 1.0, 1.0, 1.0, 1.0, 1.0, 1.0, 1.0, 1.0, 1.0, 1.0, 1.0, 1.0, 1.0, 1.0, 1.0, 1.0, 1.0, 1.0, 1.0, 1.0, 1.0, 1.0, 1.0, 1.0, 1.0, 1.0, 1.0, 1.0, 1.0, 1.0, 1.0, 1.0, 1.0, 1.0, 1.0, 1.0, 1.0, 1.0, 1.0, 1.0, 1.0, 1.0, 1.0, 1.0, 1.0, 1.0, 1.0, 1.0, 1.0, 1.0, 1.0, 1.0, 1.0, 1.0, 1.0, 1.0, 1.0, 1.0, 1.0, 1.0, 1.0, 1.0, 1.0, 1.0, 1.0, 1.0, 1.0, 1.0, 1.0, 1.0, 1.0, 1.0, 1.0, 1.0, 1.0, 1.0, 1.0, 1.0, 1.0, 1.0, 1.0, 1.0, 1.0, 1.0, 1.0, 1.0, 1.0, 1.0, 1.0, 1.0, 1.0, 1.0, 1.0, 1.0, 1.0, 1.0, 1.0, 1.0, 1.0, 1.0, 1.0, 1.0, 1.0, 1.0, 1.0, 1.0, 1.0, 1.0, 1.0, 1.0, 1.0, 1.0, 1.0, 1.0, 1.0, 1.0, 1.0, 1.0, 1.0, 1.0, 1.0, 1.0, 1.0, 1.0, 1.0, 1.0, 1.0, 1.0, 1.0, 1.0, 1.0, 1.0, 1.0, 1.0, 1.0, 1.0, 1.0, 1.0, 1.0, 1.0, 1.0, 1.0, 1.0, 1.0, 1.0, 1.0, 1.0, 1.0, 1.0, 1.0, 1.0, 1.0, 1.0, 1.0, 1.0, 1.0, 1.0, 1.0, 1.0, 1.0, 1.0, 1.0, 1.0, 1.0, 1.0, 1.0, 1.0, 1.0, 1.0, 1.0, 1.0, 1.0, 1.0, 1.0, 1.0, 1.0, 1.0, 1.0, 1.0, 1.0, 1.0, 1.0, 1.0, 1.0, 1.0, 1.0, 1.0, 1.0, 1.0, 1.0, 1.0, 1.0, 1.0, 1.0, 1.0, 1.0, 1.0, 1.0])
me_circle_003.materials.append(mat_greek_windmill_walls)
me_circle_003.materials.append(mat_greek_windmill_roof)
me_circle_003.materials.append(mat_greek_windmill_blades)
me_circle_003.use_remesh_preserve_volume = False
me_circle_003.use_remesh_preserve_attributes = False
me_circle_003.use_mirror_vertex_groups = False
me_circle_003.update()

# ---- objects
ob_wall = bpy.data.objects.new('wall', me_circle_003)

# ---- transforms, parenting, visibility, modifiers, constraints
ob_wall.location = (0.005918, -0.006688, 0.01382)
ob_wall.lineart.crease_threshold = 0.0

# ---- collection membership
col_collection_1.objects.link(ob_wall)

# ---- scene / render settings (as saved in the file)
scene.frame_start = 1; scene.frame_end = 250; scene.frame_set(58)
scene.render.engine = 'BLENDER_EEVEE_NEXT'
scene.render.resolution_percentage = 50
scene.render.dither_intensity = 0.0
scene.cycles.use_denoising = False
scene.cycles.samples = 10
scene.cycles.sampling_pattern = 'TABULATED_SOBOL'
scene.cycles.light_sampling_threshold = 0.0
scene.cycles.use_adaptive_sampling = False
scene.cycles.use_light_tree = False
scene.cycles.blur_glossy = 0.0
scene.cycles.pixel_filter_type = 'GAUSSIAN'
scene.cycles.sample_clamp_indirect = 0.0
scene.view_settings.view_transform = 'Standard'
bpy.context.view_layer.update()

# ---- added for rendering (the .blend has no active camera and no usable light): camera, sun
cam_auto = bpy.data.cameras.new('AutoCamera')
cam_auto.lens = 50.0
cam_auto.sensor_width = 36.0
cam_auto.clip_end = 1000.0
ob_auto_camera = bpy.data.objects.new('AutoCamera', cam_auto)
scene.collection.objects.link(ob_auto_camera)
ob_auto_camera.location = (5.22418, -4.47966, 4.29779)
ob_auto_camera.rotation_euler = (1.09748, -7.21219e-08, 0.694738)
scene.camera = ob_auto_camera
light_auto_sun = bpy.data.lights.new('AutoSun', 'SUN')
light_auto_sun.energy = 3.0
light_auto_sun.angle = 0.0523599
ob_auto_sun = bpy.data.objects.new('AutoSun', light_auto_sun)
scene.collection.objects.link(ob_auto_sun)
ob_auto_sun.rotation_euler = (0.872665, 0.174533, 0.523599)
bpy.context.view_layer.update()
